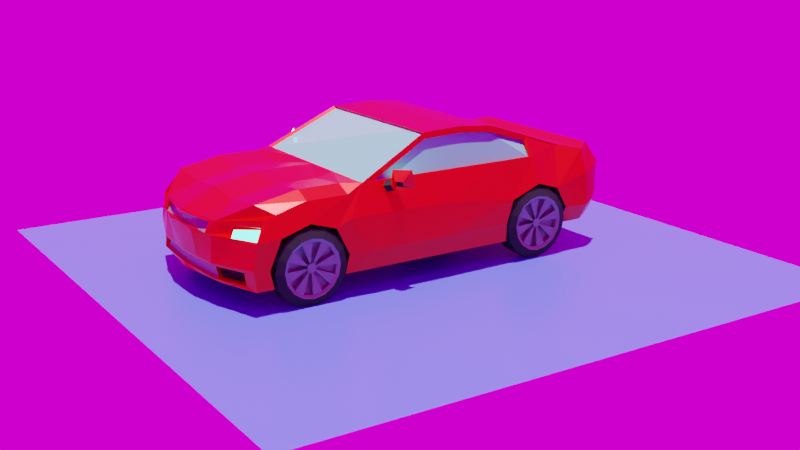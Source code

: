 # Source: lowpoly_car.blend  (saved by Blender 2.82.7; exported with 4.5.12 LTS)
import bpy
from mathutils import Matrix  # noqa: F401  (used for matrix-valued properties, if any)

bpy.ops.wm.read_factory_settings(use_empty=True)
scene = bpy.context.scene
scene.name = 'Scene'

# ---- collections
col_collection = bpy.data.collections.new('Collection'); scene.collection.children.link(col_collection)

# ---- images (referenced by path relative to the original .blend; pixels are not part of the script)
import os
ASSET_DIR = os.environ.get("B2B_ASSET_DIR", "")  # directory of the original .blend (textures are referenced by path, not embedded)
HERE = os.path.dirname(os.path.abspath(__file__))  # packed textures are extracted next to this script under _unpacked/

def load_image(name, relpath, width, height, colorspace="sRGB"):
    """Load a texture the original file referenced (path relative to the .blend, or extracted next to this script)."""
    p = next((c for c in (os.path.join(HERE, relpath), os.path.join(ASSET_DIR, relpath)) if relpath and os.path.exists(c)), "")
    if p:
        img = bpy.data.images.load(p, check_existing=True)
        img.name = name
    else:  # same state as the original file: an image datablock whose file is absent (Cycles renders it pink)
        img = bpy.data.images.new(name, width, height)
        img.source = "FILE"
        img.filepath = "//" + (relpath or name)
    img.colorspace_settings.name = colorspace
    return img
img_derelict_overpass_4k_hdr = load_image('derelict_overpass_4k.hdr', 'derelict_overpass_4k.hdr', 1024, 1024, 'Linear Rec.709')

# ---- materials (node trees are filled in below, after node groups)
mat_material = bpy.data.materials.new('Material')
mat_material.alpha_threshold = 0.0
mat_material.use_transparent_shadow = False
mat_material.line_color = (0.0, 0.0, 0.0, 1.0)
mat_material_002 = bpy.data.materials.new('Material.002')
mat_material_002.use_transparent_shadow = False
mat_material_003 = bpy.data.materials.new('Material.003')
mat_material_003.use_transparent_shadow = False
mat_material_004 = bpy.data.materials.new('Material.004')
mat_material_004.use_transparent_shadow = False
mat_material_005 = bpy.data.materials.new('Material.005')
mat_material_005.use_backface_culling = True
mat_material_005.use_transparent_shadow = False
mat_material_006 = bpy.data.materials.new('Material.006')
mat_material_006.use_transparent_shadow = False
mat_material_001 = bpy.data.materials.new('Material.001')
mat_material_001.use_transparent_shadow = False

# ---- material node trees
mat_material.use_nodes = True; mat_material.node_tree.nodes.clear()
_N = mat_material.node_tree.nodes; _L = mat_material.node_tree.links
n0 = _N.new('ShaderNodeOutputMaterial'); n0.name = 'Material Output'; n0.location = (300, 300)
n1 = _N.new('ShaderNodeBsdfPrincipled'); n1.name = 'Principled BSDF'; n1.location = (10, 300)
n1.distribution = 'GGX'
n1.subsurface_method = 'BURLEY'
n1.inputs[0].default_value = (0.8, 0.0003544, 0.0, 1.0)
n1.inputs[1].default_value = 0.4037
n1.inputs[2].default_value = 0.3083
n1.inputs[3].default_value = 1.45
n1.inputs[13].default_value = 0.4862
n1.inputs[14].default_value = (0.9551, 0.7758, 0.7757, 1.0)
n1.inputs[27].default_value = (0.0, 0.0, 0.0, 1.0)
n1.inputs[28].default_value = 1.0
_L.new(n1.outputs[0], n0.inputs[0])
n0.is_active_output = True
mat_material_002.use_nodes = True; mat_material_002.node_tree.nodes.clear()
_N = mat_material_002.node_tree.nodes; _L = mat_material_002.node_tree.links
n0 = _N.new('ShaderNodeOutputMaterial'); n0.name = 'Material Output'; n0.location = (300, 300)
n1 = _N.new('ShaderNodeEmission'); n1.name = 'Emission'; n1.location = (10, 300)
n1.inputs[0].default_value = (0.1184, 1.0, 0.7122, 1.0)
n1.inputs[1].default_value = 5.0
_L.new(n1.outputs[0], n0.inputs[0])
n0.is_active_output = True
mat_material_003.use_nodes = True; mat_material_003.node_tree.nodes.clear()
_N = mat_material_003.node_tree.nodes; _L = mat_material_003.node_tree.links
n0 = _N.new('ShaderNodeOutputMaterial'); n0.name = 'Material Output'; n0.location = (300, 300)
n1 = _N.new('ShaderNodeBsdfPrincipled'); n1.name = 'Principled BSDF'; n1.location = (10, 300)
n1.distribution = 'GGX'
n1.subsurface_method = 'BURLEY'
n1.inputs[0].default_value = (0.02047, 0.01689, 0.02079, 1.0)
n1.inputs[2].default_value = 0.7
n1.inputs[3].default_value = 1.45
n1.inputs[13].default_value = 0.1422
n1.inputs[27].default_value = (0.0, 0.0, 0.0, 1.0)
n1.inputs[28].default_value = 1.0
_L.new(n1.outputs[0], n0.inputs[0])
n0.is_active_output = True
mat_material_004.use_nodes = True; mat_material_004.node_tree.nodes.clear()
_N = mat_material_004.node_tree.nodes; _L = mat_material_004.node_tree.links
n0 = _N.new('ShaderNodeOutputMaterial'); n0.name = 'Material Output'; n0.location = (300, 300)
n1 = _N.new('ShaderNodeBsdfPrincipled'); n1.name = 'Principled BSDF'; n1.location = (10, 300)
n1.distribution = 'GGX'
n1.subsurface_method = 'BURLEY'
n1.inputs[0].default_value = (0.1878, 0.1878, 0.1878, 1.0)
n1.inputs[1].default_value = 0.2018
n1.inputs[2].default_value = 0.25
n1.inputs[3].default_value = 1.45
n1.inputs[27].default_value = (0.0, 0.0, 0.0, 1.0)
n1.inputs[28].default_value = 1.0
_L.new(n1.outputs[0], n0.inputs[0])
n0.is_active_output = True
mat_material_005.use_nodes = True; mat_material_005.node_tree.nodes.clear()
_N = mat_material_005.node_tree.nodes; _L = mat_material_005.node_tree.links
n0 = _N.new('ShaderNodeOutputMaterial'); n0.name = 'Material Output'; n0.location = (300, 300)
n1 = _N.new('ShaderNodeBsdfPrincipled'); n1.name = 'Principled BSDF'; n1.location = (10, 300)
n1.distribution = 'GGX'
n1.subsurface_method = 'BURLEY'
n1.inputs[0].default_value = (0.2858, 0.7545, 0.8, 1.0)
n1.inputs[3].default_value = 1.45
n1.inputs[4].default_value = 0.5872
n1.inputs[27].default_value = (0.0, 0.0, 0.0, 1.0)
n1.inputs[28].default_value = 1.0
_L.new(n1.outputs[0], n0.inputs[0])
n0.is_active_output = True
mat_material_006.use_nodes = True; mat_material_006.node_tree.nodes.clear()
_N = mat_material_006.node_tree.nodes; _L = mat_material_006.node_tree.links
n0 = _N.new('ShaderNodeOutputMaterial'); n0.name = 'Material Output'; n0.location = (300, 300)
n1 = _N.new('ShaderNodeBsdfPrincipled'); n1.name = 'Principled BSDF'; n1.location = (10, 300)
n1.distribution = 'GGX'
n1.subsurface_method = 'BURLEY'
n1.inputs[0].default_value = (0.2641, 0.2641, 0.2641, 1.0)
n1.inputs[3].default_value = 1.45
n1.inputs[27].default_value = (0.0, 0.0, 0.0, 1.0)
n1.inputs[28].default_value = 1.0
_L.new(n1.outputs[0], n0.inputs[0])
n0.is_active_output = True
mat_material_001.use_nodes = True; mat_material_001.node_tree.nodes.clear()
_N = mat_material_001.node_tree.nodes; _L = mat_material_001.node_tree.links
n0 = _N.new('ShaderNodeOutputMaterial'); n0.name = 'Material Output'; n0.location = (300, 300)
n1 = _N.new('ShaderNodeBsdfPrincipled'); n1.name = 'Principled BSDF'; n1.location = (10, 300)
n1.distribution = 'GGX'
n1.subsurface_method = 'BURLEY'
n1.inputs[0].default_value = (0.09486, 0.117, 0.8, 1.0)
n1.inputs[2].default_value = 0.289
n1.inputs[3].default_value = 1.45
n1.inputs[13].default_value = 0.2431
n1.inputs[27].default_value = (0.0, 0.0, 0.0, 1.0)
n1.inputs[28].default_value = 1.0
_L.new(n1.outputs[0], n0.inputs[0])
n0.is_active_output = True

# ---- world
world_world = bpy.data.worlds.new('World'); scene.world = world_world
world_world.use_nodes = True; world_world.node_tree.nodes.clear()
_N = world_world.node_tree.nodes; _L = world_world.node_tree.links
n0 = _N.new('ShaderNodeOutputWorld'); n0.name = 'World Output'; n0.location = (300, 300)
n1 = _N.new('ShaderNodeBackground'); n1.name = 'Background'; n1.location = (10, 300)
n2 = _N.new('ShaderNodeTexEnvironment'); n2.name = 'Environment Texture'; n2.location = (-280, 275)
n2.image = img_derelict_overpass_4k_hdr
_L.new(n1.outputs[0], n0.inputs[0])
_L.new(n2.outputs[0], n1.inputs[0])
n0.is_active_output = True
world_world.color = (0.05088, 0.05088, 0.05088)
world_world.use_sun_shadow = False
world_world.sun_shadow_jitter_overblur = 0.0

# ---- cameras
cam_camera = bpy.data.cameras.new('Camera')
cam_camera.clip_end = 100.0
cam_camera.ortho_scale = 7.314

# ---- lights
light_sun = bpy.data.lights.new('Sun', 'SUN')
light_sun.transmission_factor = 0.0
light_sun.energy = 7.0
light_sun.shadow_soft_size = 0.125

# ---- meshes
me_cube = bpy.data.meshes.new('Cube')
me_cube.from_pydata([(0.8449, 0.9765, 0.3923), (0.8449, 1.034, -0.4251), (0.8449, 0.7971, 0.3923), (0.8449, 0.7629, -0.4251), (0.0, 1.034, -0.4251), (0.0, 0.7971, 0.3923), (0.0, 0.7629, -0.4251), (0.0, 0.9765, 0.3923), (0.8449, -0.8437, -0.4251), (0.0, -0.8437, -0.4251), (0.8449, -1.231, -0.4251), (0.0, -1.231, -0.4251), (0.8449, -1.626, 0.4523), (0.8449, -1.597, -0.3682), (0.0, -1.597, -0.3682), (0.0, -1.626, 0.4523), (0.8449, -1.892, 0.3923), (0.8449, -1.892, -0.3682), (0.0, -1.892, -0.3682), (0.0, -1.892, 0.3923), (0.8449, -2.038, 0.4335), (0.8449, -2.038, -0.327), (0.0, -2.038, -0.327), (0.0, -2.038, 0.4335), (0.8449, -2.167, 0.213), (0.8449, -2.167, -0.1065), (0.0, -2.167, -0.1065), (0.0, -2.167, 0.213), (0.8449, 1.402, 0.3923), (0.8449, 1.402, -0.4251), (0.0, 1.402, 0.3923), (0.0, 1.402, -0.4251), (0.8449, 1.846, 0.3088), (0.8449, 1.783, -0.4251), (0.0, 1.846, 0.3088), (0.0, 1.783, -0.4251), (0.5668, 2.099, 0.1189), (0.6333, 2.109, -0.4251), (0.0, 2.179, 0.1341), (0.0, 2.191, -0.4251), (0.7507, 0.04928, 0.7625), (0.0, 0.04928, 0.7625), (0.0, -0.7578, 0.7434), (0.7507, -0.7578, 0.7434), (0.8449, -1.231, 0.5876), (0.0, -1.231, 0.5876), (0.8449, -1.626, 0.4476), (0.0, -1.626, 0.4476), (0.8449, 1.135, 0.03654), (0.8449, -0.9076, 0.005839), (0.8449, -1.231, 0.1306), (0.8449, -1.478, 0.05315), (0.8449, -2.145, 0.1901), (0.0, -2.145, 0.1901), (0.8449, 1.402, 0.1209), (0.8449, 1.696, 0.03117), (0.5441, 2.151, 0.009815), (0.0, 2.215, -0.00715), (0.8449, 1.003, -0.2307), (0.8449, -0.825, -0.2307), (0.8449, -1.231, -0.2307), (0.8449, -1.607, -0.173), (0.8449, -2.145, -0.03816), (0.0, -2.145, -0.03816), (0.8449, 1.402, -0.2307), (0.8449, 1.82, -0.2519), (0.5353, 2.15, -0.2599), (0.0, 2.191, -0.2599), (1.072, 1.003, -0.2307), (1.044, 1.034, -0.4251), (1.093, 0.7629, -0.2307), (1.044, 0.7629, -0.4251), (0.9988, 0.9767, 0.3161), (0.9496, 0.6621, 0.3941), (1.074, -0.825, -0.2307), (1.044, -0.8437, -0.4251), (0.8439, -1.198, 0.5362), (0.9478, -1.199, 0.3937), (0.9471, -0.7943, 0.3934), (0.8681, -0.7519, 0.6831), (1.072, -1.607, -0.173), (0.9682, -1.597, -0.3682), (0.8343, -1.626, 0.4523), (1.072, -1.892, -0.1882), (0.9682, -1.892, -0.3682), (0.895, -2.038, -0.327), (0.949, -1.892, 0.3923), (1.005, -2.038, -0.147), (0.895, -2.167, -0.1065), (0.8449, -2.038, 0.4335), (0.9104, -2.145, -0.03816), (0.9077, -2.167, 0.213), (0.9988, 1.402, 0.3161), (0.9988, 1.71, 0.2326), (1.072, 1.82, -0.2519), (1.072, 1.783, -0.4251), (0.9828, 1.851, 0.1311), (1.072, 1.978, -0.2289), (1.072, 1.953, -0.4251), (0.8657, 0.04086, 0.7015), (0.8316, -1.626, 0.4476), (1.072, 1.135, 0.03654), (1.072, 0.9756, 0.1084), (1.072, -0.9076, 0.005839), (1.072, -1.231, 0.1306), (1.072, -1.478, 0.05315), (1.047, -1.892, 0.1517), (0.9762, -2.038, 0.1929), (0.9104, -2.145, 0.1901), (1.072, 1.402, 0.1209), (1.072, 1.696, 0.03117), (1.06, 1.929, 0.03065), (0.5287, 2.131, -0.00715), (1.072, 1.945, 0.01501), (0.9988, 1.831, 0.2021), (0.5539, 2.102, 0.1341), (0.6825, 2.016, -0.0398), (0.9696, 1.814, -0.01896), (0.9663, 1.737, 0.08856), (0.7051, 1.985, 0.06927), (0.4097, 0.7629, -0.4251), (0.4097, 0.9765, 0.3475), (0.4097, 1.034, -0.4251), (0.4097, 0.7971, 0.3923), (0.4097, -0.8437, -0.4251), (0.4097, -1.231, -0.4251), (0.4097, -1.597, -0.3682), (0.4097, -1.626, 0.4523), (0.4097, -1.892, -0.3682), (0.4097, -1.892, 0.3923), (0.4097, -2.038, -0.327), (0.4097, -2.038, 0.4335), (0.4097, -2.167, -0.1065), (0.4097, -2.167, 0.213), (0.4097, 1.402, 0.3475), (0.4097, 1.402, -0.4251), (0.4097, 1.846, 0.2639), (0.4097, 1.783, -0.4251), (0.2686, 2.135, 0.1341), (0.3071, 2.153, -0.4251), (0.3641, 0.04928, 0.7625), (0.3641, -0.7578, 0.7434), (0.4097, -1.231, 0.5876), (0.4097, -1.626, 0.4476), (0.2564, 2.21, -0.00715), (0.4097, -2.145, 0.1901), (0.4097, -2.145, -0.03816), (0.2596, 2.17, -0.2599), (0.2675, 2.161, 0.1151), (0.4763, 2.122, 0.1151), (0.4579, 2.162, 0.01177), (0.0, 2.198, 0.1151), (0.0, 2.216, 0.01177), (0.2585, 2.206, 0.01177), (0.2648, 2.151, 0.1076), (0.4736, 2.075, 0.1076), (0.4552, 2.152, 0.004242), (0.0, 2.189, 0.1076), (0.0, 2.169, 0.004242), (0.2558, 2.159, 0.004242), (0.5235, 2.139, -0.2878), (0.9337, 2.008, -0.2678), (0.5983, 2.139, -0.3945), (0.3491, 2.159, -0.3945), (0.0, 2.18, -0.3945), (0.0, 2.18, -0.2878), (0.3128, 2.159, -0.2878), (0.9337, 1.988, -0.3945), (0.5187, 2.099, -0.2883), (0.929, 1.968, -0.2683), (0.5935, 2.099, -0.395), (0.3443, 2.119, -0.395), (0.0, 2.14, -0.395), (0.0, 2.14, -0.2883), (0.308, 2.119, -0.2883), (0.929, 1.949, -0.395), (0.5027, 2.057, -0.2899), (0.913, 1.926, -0.2699), (0.5775, 2.057, -0.3966), (0.913, 1.906, -0.3966), (0.4097, 0.787, 0.3719), (0.0, 0.787, 0.3719), (0.3641, 0.03919, 0.7421), (0.0, 0.03919, 0.7421), (0.7168, 0.03919, 0.7421), (0.811, 0.787, 0.3719), (0.8233, 0.03919, 0.7421), (0.9238, 0.787, 0.3719), (0.8449, -0.09331, -0.4251), (0.0, -0.09331, -0.4251), (0.0, -0.3887, 0.7787), (0.7507, -0.3887, 0.7787), (1.044, -0.09331, -0.4251), (0.9492, -0.06651, 0.394), (0.8657, -0.3878, 0.7174), (1.072, -0.128, 0.09845), (1.093, -0.08317, -0.2307), (0.3641, -0.3887, 0.7787), (0.4097, -0.09331, -0.4251), (0.8316, -1.231, 0.5876), (0.9577, -1.231, 0.3923), (0.9577, -0.06651, 0.3923), (0.9577, -0.7943, 0.3923), (0.8572, -0.3887, 0.7787), (0.8572, -0.7578, 0.7434), (0.8572, 0.04928, 0.7625), (0.9577, 0.7971, 0.3923), (0.9206, -0.7934, 0.385), (0.8416, -0.751, 0.6747), (0.9228, -0.0656, 0.3855), (0.8393, -0.3869, 0.7089), (0.8175, -1.197, 0.5278), (0.9213, -1.198, 0.3852), (0.8392, 0.04177, 0.693), (0.9232, 0.663, 0.3856), (1.066, 1.771, -0.2951), (1.066, 1.743, -0.1535), (1.066, 1.663, -0.03342), (1.066, 1.543, 0.04679), (1.066, 1.401, 0.07495), (1.066, 1.26, 0.04679), (1.066, 1.14, -0.03342), (1.066, 1.059, -0.1535), (1.066, 1.031, -0.2951), (1.066, 1.059, -0.4366), (1.066, 1.14, -0.5567), (1.066, 1.26, -0.6369), (1.066, 1.401, -0.6651), (1.066, 1.543, -0.6369), (1.066, 1.663, -0.5567), (1.066, 1.743, -0.4366), (0.8615, 1.771, -0.2951), (0.8615, 1.743, -0.1535), (0.8615, 1.663, -0.03342), (0.8615, 1.543, 0.04679), (0.8615, 1.401, 0.07495), (0.8615, 1.26, 0.04679), (0.8615, 1.14, -0.03342), (0.8615, 1.059, -0.1535), (0.8615, 1.031, -0.2951), (0.8615, 1.059, -0.4366), (0.8615, 1.14, -0.5567), (0.8615, 1.26, -0.6369), (0.8615, 1.401, -0.6651), (0.8615, 1.543, -0.6369), (0.8615, 1.663, -0.5567), (0.8615, 1.743, -0.4366), (1.098, 1.687, -0.2951), (1.098, 1.665, -0.1856), (1.098, 1.603, -0.09288), (1.098, 1.511, -0.0309), (1.098, 1.401, -0.009133), (1.098, 1.292, -0.0309), (1.098, 1.199, -0.09288), (1.098, 1.137, -0.1856), (1.098, 1.115, -0.2951), (1.098, 1.137, -0.4045), (1.098, 1.199, -0.4972), (1.098, 1.292, -0.5592), (1.098, 1.401, -0.581), (1.098, 1.511, -0.5592), (1.098, 1.603, -0.4972), (1.098, 1.665, -0.4045), (0.8295, 1.687, -0.2951), (0.8295, 1.665, -0.1856), (0.8295, 1.603, -0.09288), (0.8295, 1.511, -0.0309), (0.8295, 1.401, -0.009133), (0.8295, 1.292, -0.0309), (0.8295, 1.199, -0.09288), (0.8295, 1.137, -0.1856), (0.8295, 1.115, -0.2951), (0.8295, 1.137, -0.4045), (0.8295, 1.199, -0.4972), (0.8295, 1.292, -0.5592), (0.8295, 1.401, -0.581), (0.8295, 1.511, -0.5592), (0.8295, 1.603, -0.4972), (0.8295, 1.665, -0.4045), (1.082, 1.654, -0.2951), (1.082, 1.635, -0.1983), (1.082, 1.58, -0.1162), (1.082, 1.498, -0.06136), (1.082, 1.401, -0.0421), (1.082, 1.304, -0.06136), (1.082, 1.222, -0.1162), (1.082, 1.168, -0.1983), (1.082, 1.148, -0.2951), (1.082, 1.168, -0.3918), (1.082, 1.222, -0.4739), (1.082, 1.304, -0.5287), (1.082, 1.401, -0.548), (1.082, 1.498, -0.5287), (1.082, 1.58, -0.4739), (1.082, 1.635, -0.3918), (0.845, 1.654, -0.2951), (0.845, 1.635, -0.1983), (0.845, 1.58, -0.1162), (0.845, 1.498, -0.06136), (0.845, 1.401, -0.0421), (0.845, 1.304, -0.06136), (0.845, 1.222, -0.1162), (0.845, 1.168, -0.1983), (0.845, 1.148, -0.2951), (0.845, 1.168, -0.3918), (0.845, 1.222, -0.4739), (0.845, 1.304, -0.5287), (0.845, 1.401, -0.548), (0.845, 1.498, -0.5287), (0.845, 1.58, -0.4739), (0.845, 1.635, -0.3918), (1.035, 1.654, -0.2951), (1.035, 1.635, -0.1983), (1.035, 1.58, -0.1162), (1.035, 1.498, -0.06136), (1.035, 1.401, -0.0421), (1.035, 1.304, -0.06136), (1.035, 1.222, -0.1162), (1.035, 1.168, -0.1983), (1.035, 1.148, -0.2951), (1.035, 1.168, -0.3918), (1.035, 1.222, -0.4739), (1.035, 1.304, -0.5287), (1.035, 1.401, -0.548), (1.035, 1.498, -0.5287), (1.035, 1.58, -0.4739), (1.035, 1.635, -0.3918), (0.9216, 1.654, -0.2951), (0.9216, 1.635, -0.1983), (0.9216, 1.58, -0.1162), (0.9216, 1.498, -0.06136), (0.9216, 1.401, -0.0421), (0.9216, 1.304, -0.06136), (0.9216, 1.222, -0.1162), (0.9216, 1.168, -0.1983), (0.9216, 1.148, -0.2951), (0.9216, 1.168, -0.3918), (0.9216, 1.222, -0.4739), (0.9216, 1.304, -0.5287), (0.9216, 1.401, -0.548), (0.9216, 1.498, -0.5287), (0.9216, 1.58, -0.4739), (0.9216, 1.635, -0.3918), (1.0, 1.448, -0.2951), (1.0, 1.445, -0.277), (1.0, 1.435, -0.2618), (1.0, 1.419, -0.2516), (1.0, 1.401, -0.248), (1.0, 1.383, -0.2516), (1.0, 1.368, -0.2618), (1.0, 1.358, -0.277), (1.0, 1.354, -0.2951), (1.0, 1.358, -0.3131), (1.0, 1.368, -0.3283), (1.0, 1.383, -0.3385), (1.0, 1.401, -0.3421), (1.0, 1.419, -0.3385), (1.0, 1.435, -0.3283), (1.0, 1.445, -0.3131), (0.9848, 1.448, -0.2951), (0.9848, 1.445, -0.277), (0.9848, 1.435, -0.2618), (0.9848, 1.419, -0.2516), (0.9848, 1.401, -0.248), (0.9848, 1.383, -0.2516), (0.9848, 1.368, -0.2618), (0.9848, 1.358, -0.277), (0.9848, 1.354, -0.2951), (0.9848, 1.358, -0.3131), (0.9848, 1.368, -0.3283), (0.9848, 1.383, -0.3385), (0.9848, 1.401, -0.3421), (0.9848, 1.419, -0.3385), (0.9848, 1.435, -0.3283), (0.9848, 1.445, -0.3131), (1.07, 1.448, -0.2951), (1.07, 1.445, -0.277), (1.07, 1.435, -0.2618), (1.07, 1.419, -0.2516), (1.07, 1.401, -0.248), (1.07, 1.383, -0.2516), (1.07, 1.368, -0.2618), (1.07, 1.358, -0.277), (1.07, 1.354, -0.2951), (1.07, 1.358, -0.3131), (1.07, 1.368, -0.3283), (1.07, 1.383, -0.3385), (1.07, 1.401, -0.3421), (1.07, 1.419, -0.3385), (1.07, 1.435, -0.3283), (1.07, 1.445, -0.3131), (1.054, 1.448, -0.2951), (1.054, 1.445, -0.277), (1.054, 1.435, -0.2618), (1.054, 1.419, -0.2516), (1.054, 1.401, -0.248), (1.054, 1.383, -0.2516), (1.054, 1.368, -0.2618), (1.054, 1.358, -0.277), (1.054, 1.354, -0.2951), (1.054, 1.358, -0.3131), (1.054, 1.368, -0.3283), (1.054, 1.383, -0.3385), (1.054, 1.401, -0.3421), (1.054, 1.419, -0.3385), (1.054, 1.435, -0.3283), (1.054, 1.445, -0.3131), (1.083, 1.579, -0.1152), (1.083, 1.636, -0.1992), (1.083, 1.4, -0.04188), (1.083, 1.499, -0.06158), (1.083, 1.221, -0.1168), (1.083, 1.305, -0.06072), (1.083, 1.148, -0.2962), (1.083, 1.168, -0.1971), (1.083, 1.223, -0.4749), (1.083, 1.167, -0.3909), (1.083, 1.402, -0.5482), (1.083, 1.303, -0.5285), (1.083, 1.581, -0.4733), (1.083, 1.497, -0.5294), (1.083, 1.654, -0.2939), (1.083, 1.635, -0.393), (1.005, 1.499, -0.06158), (1.005, 1.579, -0.1152), (1.005, 1.635, -0.393), (1.005, 1.636, -0.1992), (1.005, 1.654, -0.2939), (1.005, 1.581, -0.4733), (1.005, 1.497, -0.5294), (1.005, 1.402, -0.5482), (1.005, 1.303, -0.5285), (1.005, 1.4, -0.04188), (1.005, 1.221, -0.1168), (1.005, 1.305, -0.06072), (1.005, 1.148, -0.2962), (1.005, 1.168, -0.1971), (1.005, 1.223, -0.4749), (1.005, 1.167, -0.3909), (1.059, 1.43, -0.2704), (1.059, 1.435, -0.2781), (1.059, 1.404, -0.2574), (1.059, 1.413, -0.2592), (1.059, 1.377, -0.2665), (1.059, 1.384, -0.2614), (1.059, 1.364, -0.2922), (1.059, 1.365, -0.2832), (1.059, 1.373, -0.3197), (1.059, 1.368, -0.312), (1.059, 1.398, -0.3327), (1.059, 1.389, -0.3309), (1.059, 1.426, -0.3236), (1.059, 1.418, -0.3287), (1.059, 1.439, -0.2979), (1.059, 1.437, -0.3069), (1.052, 1.413, -0.2592), (1.052, 1.43, -0.2704), (1.052, 1.437, -0.3069), (1.052, 1.435, -0.2781), (1.052, 1.439, -0.2979), (1.052, 1.426, -0.3236), (1.052, 1.418, -0.3287), (1.052, 1.398, -0.3327), (1.052, 1.389, -0.3309), (1.052, 1.404, -0.2574), (1.052, 1.377, -0.2665), (1.052, 1.384, -0.2614), (1.052, 1.364, -0.2922), (1.052, 1.365, -0.2832), (1.052, 1.373, -0.3197), (1.052, 1.368, -0.312), (1.066, -0.8484, -0.2798), (1.066, -0.8766, -0.1382), (1.066, -0.9568, -0.01819), (1.066, -1.077, 0.06202), (1.066, -1.218, 0.09018), (1.066, -1.36, 0.06202), (1.066, -1.48, -0.01819), (1.066, -1.56, -0.1382), (1.066, -1.588, -0.2798), (1.066, -1.56, -0.4214), (1.066, -1.48, -0.5414), (1.066, -1.36, -0.6217), (1.066, -1.218, -0.6498), (1.066, -1.077, -0.6217), (1.066, -0.9568, -0.5414), (1.066, -0.8766, -0.4214), (0.8615, -0.8484, -0.2798), (0.8615, -0.8766, -0.1382), (0.8615, -0.9568, -0.01819), (0.8615, -1.077, 0.06202), (0.8615, -1.218, 0.09018), (0.8615, -1.36, 0.06202), (0.8615, -1.48, -0.01819), (0.8615, -1.56, -0.1382), (0.8615, -1.588, -0.2798), (0.8615, -1.56, -0.4214), (0.8615, -1.48, -0.5414), (0.8615, -1.36, -0.6217), (0.8615, -1.218, -0.6498), (0.8615, -1.077, -0.6217), (0.8615, -0.9568, -0.5414), (0.8615, -0.8766, -0.4214), (1.098, -0.9325, -0.2798), (1.098, -0.9542, -0.1704), (1.098, -1.016, -0.07764), (1.098, -1.109, -0.01566), (1.098, -1.218, 0.006101), (1.098, -1.328, -0.01566), (1.098, -1.421, -0.07764), (1.098, -1.483, -0.1704), (1.098, -1.504, -0.2798), (1.098, -1.483, -0.3892), (1.098, -1.421, -0.482), (1.098, -1.328, -0.544), (1.098, -1.218, -0.5657), (1.098, -1.109, -0.544), (1.098, -1.016, -0.482), (1.098, -0.9542, -0.3892), (0.8295, -0.9325, -0.2798), (0.8295, -0.9542, -0.1704), (0.8295, -1.016, -0.07764), (0.8295, -1.109, -0.01566), (0.8295, -1.218, 0.006101), (0.8295, -1.328, -0.01566), (0.8295, -1.421, -0.07764), (0.8295, -1.483, -0.1704), (0.8295, -1.504, -0.2798), (0.8295, -1.483, -0.3892), (0.8295, -1.421, -0.482), (0.8295, -1.328, -0.544), (0.8295, -1.218, -0.5657), (0.8295, -1.109, -0.544), (0.8295, -1.016, -0.482), (0.8295, -0.9542, -0.3892), (1.082, -0.9654, -0.2798), (1.082, -0.9847, -0.183), (1.082, -1.04, -0.101), (1.082, -1.122, -0.04612), (1.082, -1.218, -0.02687), (1.082, -1.315, -0.04612), (1.082, -1.397, -0.101), (1.082, -1.452, -0.183), (1.082, -1.471, -0.2798), (1.082, -1.452, -0.3766), (1.082, -1.397, -0.4587), (1.082, -1.315, -0.5135), (1.082, -1.218, -0.5328), (1.082, -1.122, -0.5135), (1.082, -1.04, -0.4587), (1.082, -0.9847, -0.3766), (0.845, -0.9654, -0.2798), (0.845, -0.9847, -0.183), (0.845, -1.04, -0.101), (0.845, -1.122, -0.04612), (0.845, -1.218, -0.02687), (0.845, -1.315, -0.04612), (0.845, -1.397, -0.101), (0.845, -1.452, -0.183), (0.845, -1.471, -0.2798), (0.845, -1.452, -0.3766), (0.845, -1.397, -0.4587), (0.845, -1.315, -0.5135), (0.845, -1.218, -0.5328), (0.845, -1.122, -0.5135), (0.845, -1.04, -0.4587), (0.845, -0.9847, -0.3766), (1.035, -0.9654, -0.2798), (1.035, -0.9847, -0.183), (1.035, -1.04, -0.101), (1.035, -1.122, -0.04612), (1.035, -1.218, -0.02687), (1.035, -1.315, -0.04612), (1.035, -1.397, -0.101), (1.035, -1.452, -0.183), (1.035, -1.471, -0.2798), (1.035, -1.452, -0.3766), (1.035, -1.397, -0.4587), (1.035, -1.315, -0.5135), (1.035, -1.218, -0.5328), (1.035, -1.122, -0.5135), (1.035, -1.04, -0.4587), (1.035, -0.9847, -0.3766), (0.9216, -0.9654, -0.2798), (0.9216, -0.9847, -0.183), (0.9216, -1.04, -0.101), (0.9216, -1.122, -0.04612), (0.9216, -1.218, -0.02687), (0.9216, -1.315, -0.04612), (0.9216, -1.397, -0.101), (0.9216, -1.452, -0.183), (0.9216, -1.471, -0.2798), (0.9216, -1.452, -0.3766), (0.9216, -1.397, -0.4587), (0.9216, -1.315, -0.5135), (0.9216, -1.218, -0.5328), (0.9216, -1.122, -0.5135), (0.9216, -1.04, -0.4587), (0.9216, -0.9847, -0.3766), (1.0, -1.171, -0.2798), (1.0, -1.175, -0.2618), (1.0, -1.185, -0.2466), (1.0, -1.2, -0.2364), (1.0, -1.218, -0.2328), (1.0, -1.236, -0.2364), (1.0, -1.252, -0.2466), (1.0, -1.262, -0.2618), (1.0, -1.265, -0.2798), (1.0, -1.262, -0.2978), (1.0, -1.252, -0.3131), (1.0, -1.236, -0.3233), (1.0, -1.218, -0.3269), (1.0, -1.2, -0.3233), (1.0, -1.185, -0.3131), (1.0, -1.175, -0.2978), (0.9848, -1.171, -0.2798), (0.9848, -1.175, -0.2618), (0.9848, -1.185, -0.2466), (0.9848, -1.2, -0.2364), (0.9848, -1.218, -0.2328), (0.9848, -1.236, -0.2364), (0.9848, -1.252, -0.2466), (0.9848, -1.262, -0.2618), (0.9848, -1.265, -0.2798), (0.9848, -1.262, -0.2978), (0.9848, -1.252, -0.3131), (0.9848, -1.236, -0.3233), (0.9848, -1.218, -0.3269), (0.9848, -1.2, -0.3233), (0.9848, -1.185, -0.3131), (0.9848, -1.175, -0.2978), (1.07, -1.171, -0.2798), (1.07, -1.175, -0.2618), (1.07, -1.185, -0.2466), (1.07, -1.2, -0.2364), (1.07, -1.218, -0.2328), (1.07, -1.236, -0.2364), (1.07, -1.252, -0.2466), (1.07, -1.262, -0.2618), (1.07, -1.265, -0.2798), (1.07, -1.262, -0.2978), (1.07, -1.252, -0.3131), (1.07, -1.236, -0.3233), (1.07, -1.218, -0.3269), (1.07, -1.2, -0.3233), (1.07, -1.185, -0.3131), (1.07, -1.175, -0.2978), (1.054, -1.171, -0.2798), (1.054, -1.175, -0.2618), (1.054, -1.185, -0.2466), (1.054, -1.2, -0.2364), (1.054, -1.218, -0.2328), (1.054, -1.236, -0.2364), (1.054, -1.252, -0.2466), (1.054, -1.262, -0.2618), (1.054, -1.265, -0.2798), (1.054, -1.262, -0.2978), (1.054, -1.252, -0.3131), (1.054, -1.236, -0.3233), (1.054, -1.218, -0.3269), (1.054, -1.2, -0.3233), (1.054, -1.185, -0.3131), (1.054, -1.175, -0.2978), (1.083, -1.04, -0.1), (1.083, -0.9841, -0.184), (1.083, -1.22, -0.02665), (1.083, -1.12, -0.04635), (1.083, -1.398, -0.1016), (1.083, -1.314, -0.04549), (1.083, -1.472, -0.2809), (1.083, -1.452, -0.1819), (1.083, -1.397, -0.4596), (1.083, -1.453, -0.3757), (1.083, -1.217, -0.533), (1.083, -1.316, -0.5133), (1.083, -1.039, -0.458), (1.083, -1.123, -0.5141), (1.083, -0.9652, -0.2787), (1.083, -0.9849, -0.3777), (1.005, -1.12, -0.04635), (1.005, -1.04, -0.1), (1.005, -0.9849, -0.3777), (1.005, -0.9841, -0.184), (1.005, -0.9652, -0.2787), (1.005, -1.039, -0.458), (1.005, -1.123, -0.5141), (1.005, -1.217, -0.533), (1.005, -1.316, -0.5133), (1.005, -1.22, -0.02665), (1.005, -1.398, -0.1016), (1.005, -1.314, -0.04549), (1.005, -1.472, -0.2809), (1.005, -1.452, -0.1819), (1.005, -1.397, -0.4596), (1.005, -1.453, -0.3757), (1.059, -1.19, -0.2552), (1.059, -1.185, -0.2628), (1.059, -1.216, -0.2422), (1.059, -1.207, -0.244), (1.059, -1.243, -0.2512), (1.059, -1.235, -0.2461), (1.059, -1.256, -0.277), (1.059, -1.254, -0.268), (1.059, -1.247, -0.3044), (1.059, -1.252, -0.2968), (1.059, -1.221, -0.3174), (1.059, -1.23, -0.3157), (1.059, -1.194, -0.3084), (1.059, -1.201, -0.3135), (1.059, -1.181, -0.2826), (1.059, -1.183, -0.2916), (1.052, -1.207, -0.244), (1.052, -1.19, -0.2552), (1.052, -1.183, -0.2916), (1.052, -1.185, -0.2628), (1.052, -1.181, -0.2826), (1.052, -1.194, -0.3084), (1.052, -1.201, -0.3135), (1.052, -1.221, -0.3174), (1.052, -1.23, -0.3157), (1.052, -1.216, -0.2422), (1.052, -1.243, -0.2512), (1.052, -1.235, -0.2461), (1.052, -1.256, -0.277), (1.052, -1.254, -0.268), (1.052, -1.247, -0.3044), (1.052, -1.252, -0.2968), (0.9946, 0.5361, 0.3122), (0.9573, 0.5488, 0.3833), (0.964, 0.59, 0.3341), (0.9892, 0.5622, 0.2796), (1.052, 0.4913, 0.3217), (1.02, 0.5004, 0.3955), (1.057, 0.5428, 0.3583), (1.078, 0.5179, 0.3007), (1.123, 0.5406, 0.4037), (1.13, 0.5263, 0.3665), (1.015, 0.4365, 0.3115), (1.015, 0.5005, 0.489), (1.193, 0.5011, 0.4077), (1.184, 0.4888, 0.3672), (1.159, 0.3354, 0.3225), (1.17, 0.3833, 0.5012)], [], [(122, 1, 3, 120), (66, 112, 113, 97), (121, 0, 28, 134), (198, 188, 8, 124), (121, 7, 5, 123), (41, 140, 182, 183), (25, 21, 85, 88), (50, 49, 103, 104), (55, 65, 94, 110), (1, 58, 68, 69), (124, 8, 10, 125), (127, 15, 19, 129), (51, 50, 104, 105), (125, 10, 13, 126), (128, 17, 21, 130), (24, 52, 108, 91), (126, 13, 17, 128), (130, 21, 25, 132), (129, 19, 23, 131), (98, 37, 162, 167), (145, 133, 27, 53), (131, 23, 27, 133), (43, 44, 199, 204), (134, 28, 32, 136), (58, 1, 29, 64), (122, 4, 31, 135), (136, 32, 115, 138), (135, 31, 35, 137), (64, 29, 33, 65), (112, 144, 153, 150), (137, 35, 39, 139), (59, 8, 75, 74), (141, 42, 45, 142), (197, 190, 42, 141), (142, 45, 47, 143), (20, 24, 91, 89), (127, 12, 46, 143), (52, 62, 90, 108), (147, 144, 112, 66), (13, 61, 80, 81), (17, 13, 81, 84), (12, 16, 86, 82), (146, 145, 53, 63), (191, 43, 204, 203), (115, 32, 93, 114), (60, 50, 51, 61), (59, 49, 50, 60), (48, 54, 109, 101), (61, 51, 105, 80), (21, 17, 84, 85), (54, 55, 110, 109), (8, 59, 60, 10), (10, 60, 61, 13), (49, 59, 74, 103), (65, 33, 95, 94), (132, 146, 63, 26), (3, 1, 69, 71), (37, 139, 163, 162), (33, 37, 98, 95), (54, 64, 65, 55), (48, 58, 64, 54), (101, 72, 206, 102), (195, 201, 202, 103), (82, 200, 199, 100), (194, 79, 208, 210), (103, 202, 200, 104), (104, 200, 82, 105), (105, 82, 86, 106), (106, 86, 89, 107), (107, 89, 91, 108), (94, 95, 98, 97), (73, 99, 213, 214), (93, 110, 113, 114), (92, 109, 110, 93), (72, 101, 109, 92), (87, 107, 108, 90), (83, 106, 107, 87), (80, 105, 106, 83), (196, 195, 103, 74), (68, 101, 102, 70), (69, 68, 70, 71), (192, 196, 74, 75), (81, 80, 83, 84), (84, 83, 87, 85), (85, 87, 90, 88), (110, 94, 97, 113), (32, 28, 92, 93), (44, 46, 100, 199), (188, 3, 71, 192), (0, 2, 206, 72), (28, 0, 72, 92), (46, 12, 82, 100), (56, 36, 119, 116), (58, 48, 101, 68), (16, 20, 89, 86), (123, 5, 181, 180), (62, 25, 88, 90), (56, 111, 113, 112), (96, 36, 115, 114), (36, 56, 112, 115), (111, 96, 114, 113), (116, 119, 118, 117), (111, 56, 116, 117), (96, 111, 117, 118), (36, 96, 118, 119), (97, 98, 167, 161), (25, 62, 146, 132), (62, 52, 145, 146), (67, 57, 144, 147), (15, 127, 143, 47), (44, 142, 143, 46), (191, 197, 141, 43), (43, 141, 142, 44), (33, 137, 139, 37), (138, 115, 149, 148), (29, 135, 137, 33), (34, 136, 138, 38), (1, 122, 135, 29), (30, 134, 136, 34), (20, 131, 133, 24), (52, 24, 133, 145), (16, 129, 131, 20), (22, 130, 132, 26), (14, 126, 128, 18), (18, 128, 130, 22), (11, 125, 126, 14), (12, 127, 129, 16), (9, 124, 125, 11), (2, 123, 180, 185), (0, 121, 123, 2), (189, 198, 124, 9), (7, 121, 134, 30), (4, 122, 120, 6), (153, 152, 158, 159), (148, 149, 155, 154), (144, 57, 152, 153), (38, 138, 148, 151), (115, 112, 150, 149), (159, 154, 155, 156), (158, 157, 154, 159), (150, 153, 159, 156), (149, 150, 156, 155), (151, 148, 154, 157), (162, 163, 171, 170), (160, 161, 169, 168), (163, 164, 172, 171), (139, 39, 164, 163), (66, 97, 161, 160), (147, 66, 160, 166), (67, 147, 166, 165), (175, 170, 178, 179), (171, 174, 168, 170), (172, 173, 174, 171), (167, 162, 170, 175), (165, 166, 174, 173), (161, 167, 175, 169), (166, 160, 168, 174), (178, 176, 177, 179), (170, 168, 176, 178), (169, 175, 179, 177), (168, 169, 177, 176), (180, 181, 183, 182), (185, 184, 186, 187), (185, 180, 182, 184), (206, 2, 185, 187), (40, 205, 186, 184), (140, 40, 184, 182), (205, 206, 187, 186), (6, 120, 198, 189), (40, 140, 197, 191), (8, 188, 192, 75), (71, 70, 196, 192), (70, 102, 195, 196), (99, 194, 210, 213), (102, 206, 201, 195), (40, 191, 203, 205), (140, 41, 190, 197), (120, 3, 188, 198), (77, 76, 199, 200), (193, 78, 202, 201), (78, 77, 200, 202), (79, 194, 203, 204), (76, 79, 204, 199), (99, 73, 206, 205), (73, 193, 201, 206), (194, 99, 205, 203), (212, 207, 208, 211), (209, 214, 213, 210), (207, 209, 210, 208), (78, 193, 209, 207), (193, 73, 214, 209), (79, 76, 211, 208), (77, 78, 207, 212), (76, 77, 212, 211), (222, 238, 237, 221), (230, 246, 245, 229), (223, 239, 238, 222), (216, 232, 231, 215), (215, 231, 246, 230), (224, 240, 239, 223), (217, 233, 232, 216), (225, 241, 240, 224), (218, 234, 233, 217), (226, 242, 241, 225), (219, 235, 234, 218), (227, 243, 242, 226), (220, 236, 235, 219), (228, 244, 243, 227), (221, 237, 236, 220), (229, 245, 244, 228), (271, 272, 304, 303), (258, 257, 289, 290), (270, 271, 303, 302), (257, 256, 288, 289), (269, 270, 302, 301), (256, 255, 287, 288), (268, 269, 301, 300), (255, 254, 286, 287), (267, 268, 300, 299), (254, 253, 285, 286), (266, 267, 299, 298), (253, 252, 284, 285), (265, 266, 298, 297), (278, 263, 295, 310), (252, 251, 283, 284), (264, 265, 297, 296), (239, 240, 272, 271), (227, 226, 258, 259), (240, 241, 273, 272), (228, 227, 259, 260), (241, 242, 274, 273), (229, 228, 260, 261), (216, 215, 247, 248), (242, 243, 275, 274), (230, 229, 261, 262), (217, 216, 248, 249), (243, 244, 276, 275), (215, 230, 262, 247), (218, 217, 249, 250), (244, 245, 277, 276), (231, 232, 264, 263), (219, 218, 250, 251), (245, 246, 278, 277), (232, 233, 265, 264), (220, 219, 251, 252), (246, 231, 263, 278), (233, 234, 266, 265), (221, 220, 252, 253), (234, 235, 267, 266), (222, 221, 253, 254), (235, 236, 268, 267), (223, 222, 254, 255), (236, 237, 269, 268), (224, 223, 255, 256), (237, 238, 270, 269), (225, 224, 256, 257), (238, 239, 271, 270), (226, 225, 257, 258), (325, 293, 419, 428), (295, 296, 328, 327), (308, 309, 341, 340), (282, 281, 313, 314), (293, 292, 420, 419), (307, 308, 340, 339), (311, 279, 421, 427), (294, 293, 325, 326), (306, 307, 339, 338), (280, 279, 311, 312), (326, 311, 427, 425), (305, 306, 338, 337), (292, 291, 323, 324), (304, 305, 337, 336), (317, 285, 411, 433), (303, 304, 336, 335), (259, 258, 290, 291), (272, 273, 305, 304), (260, 259, 291, 292), (273, 274, 306, 305), (261, 260, 292, 293), (248, 247, 279, 280), (274, 275, 307, 306), (262, 261, 293, 294), (249, 248, 280, 281), (275, 276, 308, 307), (247, 262, 294, 279), (250, 249, 281, 282), (276, 277, 309, 308), (263, 264, 296, 295), (251, 250, 282, 283), (277, 278, 310, 309), (317, 316, 348, 349), (329, 330, 362, 361), (342, 327, 359, 374), (316, 315, 347, 348), (328, 329, 361, 360), (341, 342, 374, 373), (315, 314, 346, 347), (327, 328, 360, 359), (340, 341, 373, 372), (314, 313, 345, 346), (311, 326, 358, 343), (339, 340, 372, 371), (313, 312, 344, 345), (326, 325, 357, 358), (338, 339, 371, 370), (312, 311, 343, 344), (309, 310, 342, 341), (296, 297, 329, 328), (284, 283, 315, 316), (310, 295, 327, 342), (297, 298, 330, 329), (312, 313, 424, 426), (298, 299, 331, 330), (286, 285, 317, 318), (299, 300, 332, 331), (280, 312, 426, 408), (300, 301, 333, 332), (288, 287, 319, 320), (301, 302, 334, 333), (291, 290, 418, 417), (302, 303, 335, 334), (290, 289, 321, 322), (366, 367, 399, 398), (353, 352, 384, 385), (365, 366, 398, 397), (352, 351, 383, 384), (364, 365, 397, 396), (351, 350, 382, 383), (363, 364, 396, 395), (350, 349, 381, 382), (362, 363, 395, 394), (349, 348, 380, 381), (361, 362, 394, 393), (374, 359, 391, 406), (348, 347, 379, 380), (360, 361, 393, 392), (373, 374, 406, 405), (347, 346, 378, 379), (330, 331, 363, 362), (318, 317, 349, 350), (331, 332, 364, 363), (319, 318, 350, 351), (332, 333, 365, 364), (320, 319, 351, 352), (333, 334, 366, 365), (321, 320, 352, 353), (334, 335, 367, 366), (322, 321, 353, 354), (335, 336, 368, 367), (323, 322, 354, 355), (336, 337, 369, 368), (324, 323, 355, 356), (337, 338, 370, 369), (325, 324, 356, 357), (382, 381, 397, 398), (390, 389, 405, 406), (383, 382, 398, 399), (376, 375, 391, 392), (375, 390, 406, 391), (384, 383, 399, 400), (377, 376, 392, 393), (385, 384, 400, 401), (378, 377, 393, 394), (386, 385, 401, 402), (379, 378, 394, 395), (387, 386, 402, 403), (380, 379, 395, 396), (388, 387, 403, 404), (381, 380, 396, 397), (389, 388, 404, 405), (354, 353, 385, 386), (367, 368, 400, 399), (355, 354, 386, 387), (368, 369, 401, 400), (356, 355, 387, 388), (369, 370, 402, 401), (357, 356, 388, 389), (344, 343, 375, 376), (370, 371, 403, 402), (358, 357, 389, 390), (345, 344, 376, 377), (371, 372, 404, 403), (343, 358, 390, 375), (346, 345, 377, 378), (372, 373, 405, 404), (359, 360, 392, 391), (377, 376, 375, 390, 389, 388, 387, 386, 385, 384, 383, 382, 381, 380, 379, 378), (361, 360, 359, 374, 373, 372, 371, 370, 369, 368, 367, 366, 365, 364, 363, 362), (412, 434, 466, 444), (427, 421, 453, 459), (432, 409, 441, 464), (408, 426, 458, 440), (425, 427, 459, 457), (422, 425, 457, 454), (429, 428, 460, 461), (424, 407, 439, 456), (314, 315, 432, 423), (286, 318, 436, 414), (281, 280, 408, 407), (279, 294, 422, 421), (292, 324, 429, 420), (316, 317, 433, 434), (319, 287, 413, 435), (283, 282, 410, 409), (323, 291, 417, 430), (318, 319, 435, 436), (288, 320, 438, 416), (290, 322, 431, 418), (285, 284, 412, 411), (320, 321, 437, 438), (282, 314, 423, 410), (321, 289, 415, 437), (315, 283, 409, 432), (287, 286, 414, 413), (322, 323, 430, 431), (313, 281, 407, 424), (289, 288, 416, 415), (294, 326, 425, 422), (284, 316, 434, 412), (324, 325, 428, 429), (441, 442, 455, 464), (453, 454, 457, 459), (439, 440, 458, 456), (451, 452, 461, 460), (449, 450, 463, 462), (443, 444, 466, 465), (445, 446, 468, 467), (447, 448, 470, 469), (428, 419, 451, 460), (407, 408, 440, 439), (433, 411, 443, 465), (420, 429, 461, 452), (409, 410, 442, 441), (414, 436, 468, 446), (430, 417, 449, 462), (411, 412, 444, 443), (435, 413, 445, 467), (418, 431, 463, 450), (413, 414, 446, 445), (416, 438, 470, 448), (426, 424, 456, 458), (415, 416, 448, 447), (437, 415, 447, 469), (423, 432, 464, 455), (417, 418, 450, 449), (434, 433, 465, 466), (419, 420, 452, 451), (436, 435, 467, 468), (421, 422, 454, 453), (438, 437, 469, 470), (410, 423, 455, 442), (431, 430, 462, 463), (478, 494, 493, 477), (486, 502, 501, 485), (479, 495, 494, 478), (472, 488, 487, 471), (471, 487, 502, 486), (480, 496, 495, 479), (473, 489, 488, 472), (481, 497, 496, 480), (474, 490, 489, 473), (482, 498, 497, 481), (475, 491, 490, 474), (483, 499, 498, 482), (476, 492, 491, 475), (484, 500, 499, 483), (477, 493, 492, 476), (485, 501, 500, 484), (527, 528, 560, 559), (514, 513, 545, 546), (526, 527, 559, 558), (513, 512, 544, 545), (525, 526, 558, 557), (512, 511, 543, 544), (524, 525, 557, 556), (511, 510, 542, 543), (523, 524, 556, 555), (510, 509, 541, 542), (522, 523, 555, 554), (509, 508, 540, 541), (521, 522, 554, 553), (534, 519, 551, 566), (508, 507, 539, 540), (520, 521, 553, 552), (495, 496, 528, 527), (483, 482, 514, 515), (496, 497, 529, 528), (484, 483, 515, 516), (497, 498, 530, 529), (485, 484, 516, 517), (472, 471, 503, 504), (498, 499, 531, 530), (486, 485, 517, 518), (473, 472, 504, 505), (499, 500, 532, 531), (471, 486, 518, 503), (474, 473, 505, 506), (500, 501, 533, 532), (487, 488, 520, 519), (475, 474, 506, 507), (501, 502, 534, 533), (488, 489, 521, 520), (476, 475, 507, 508), (502, 487, 519, 534), (489, 490, 522, 521), (477, 476, 508, 509), (490, 491, 523, 522), (478, 477, 509, 510), (491, 492, 524, 523), (479, 478, 510, 511), (492, 493, 525, 524), (480, 479, 511, 512), (493, 494, 526, 525), (481, 480, 512, 513), (494, 495, 527, 526), (482, 481, 513, 514), (581, 549, 675, 684), (551, 552, 584, 583), (564, 565, 597, 596), (538, 537, 569, 570), (549, 548, 676, 675), (563, 564, 596, 595), (567, 535, 677, 683), (550, 549, 581, 582), (562, 563, 595, 594), (536, 535, 567, 568), (582, 567, 683, 681), (561, 562, 594, 593), (548, 547, 579, 580), (560, 561, 593, 592), (573, 541, 667, 689), (559, 560, 592, 591), (515, 514, 546, 547), (528, 529, 561, 560), (516, 515, 547, 548), (529, 530, 562, 561), (517, 516, 548, 549), (504, 503, 535, 536), (530, 531, 563, 562), (518, 517, 549, 550), (505, 504, 536, 537), (531, 532, 564, 563), (503, 518, 550, 535), (506, 505, 537, 538), (532, 533, 565, 564), (519, 520, 552, 551), (507, 506, 538, 539), (533, 534, 566, 565), (573, 572, 604, 605), (585, 586, 618, 617), (598, 583, 615, 630), (572, 571, 603, 604), (584, 585, 617, 616), (597, 598, 630, 629), (571, 570, 602, 603), (583, 584, 616, 615), (596, 597, 629, 628), (570, 569, 601, 602), (567, 582, 614, 599), (595, 596, 628, 627), (569, 568, 600, 601), (582, 581, 613, 614), (594, 595, 627, 626), (568, 567, 599, 600), (565, 566, 598, 597), (552, 553, 585, 584), (540, 539, 571, 572), (566, 551, 583, 598), (553, 554, 586, 585), (568, 569, 680, 682), (554, 555, 587, 586), (542, 541, 573, 574), (555, 556, 588, 587), (536, 568, 682, 664), (556, 557, 589, 588), (544, 543, 575, 576), (557, 558, 590, 589), (547, 546, 674, 673), (558, 559, 591, 590), (546, 545, 577, 578), (622, 623, 655, 654), (609, 608, 640, 641), (621, 622, 654, 653), (608, 607, 639, 640), (620, 621, 653, 652), (607, 606, 638, 639), (619, 620, 652, 651), (606, 605, 637, 638), (618, 619, 651, 650), (605, 604, 636, 637), (617, 618, 650, 649), (630, 615, 647, 662), (604, 603, 635, 636), (616, 617, 649, 648), (629, 630, 662, 661), (603, 602, 634, 635), (586, 587, 619, 618), (574, 573, 605, 606), (587, 588, 620, 619), (575, 574, 606, 607), (588, 589, 621, 620), (576, 575, 607, 608), (589, 590, 622, 621), (577, 576, 608, 609), (590, 591, 623, 622), (578, 577, 609, 610), (591, 592, 624, 623), (579, 578, 610, 611), (592, 593, 625, 624), (580, 579, 611, 612), (593, 594, 626, 625), (581, 580, 612, 613), (638, 637, 653, 654), (646, 645, 661, 662), (639, 638, 654, 655), (632, 631, 647, 648), (631, 646, 662, 647), (640, 639, 655, 656), (633, 632, 648, 649), (641, 640, 656, 657), (634, 633, 649, 650), (642, 641, 657, 658), (635, 634, 650, 651), (643, 642, 658, 659), (636, 635, 651, 652), (644, 643, 659, 660), (637, 636, 652, 653), (645, 644, 660, 661), (610, 609, 641, 642), (623, 624, 656, 655), (611, 610, 642, 643), (624, 625, 657, 656), (612, 611, 643, 644), (625, 626, 658, 657), (613, 612, 644, 645), (600, 599, 631, 632), (626, 627, 659, 658), (614, 613, 645, 646), (601, 600, 632, 633), (627, 628, 660, 659), (599, 614, 646, 631), (602, 601, 633, 634), (628, 629, 661, 660), (615, 616, 648, 647), (633, 632, 631, 646, 645, 644, 643, 642, 641, 640, 639, 638, 637, 636, 635, 634), (617, 616, 615, 630, 629, 628, 627, 626, 625, 624, 623, 622, 621, 620, 619, 618), (668, 690, 722, 700), (683, 677, 709, 715), (688, 665, 697, 720), (664, 682, 714, 696), (681, 683, 715, 713), (678, 681, 713, 710), (685, 684, 716, 717), (680, 663, 695, 712), (570, 571, 688, 679), (542, 574, 692, 670), (537, 536, 664, 663), (535, 550, 678, 677), (548, 580, 685, 676), (572, 573, 689, 690), (575, 543, 669, 691), (539, 538, 666, 665), (579, 547, 673, 686), (574, 575, 691, 692), (544, 576, 694, 672), (546, 578, 687, 674), (541, 540, 668, 667), (576, 577, 693, 694), (538, 570, 679, 666), (577, 545, 671, 693), (571, 539, 665, 688), (543, 542, 670, 669), (578, 579, 686, 687), (569, 537, 663, 680), (545, 544, 672, 671), (550, 582, 681, 678), (540, 572, 690, 668), (580, 581, 684, 685), (697, 698, 711, 720), (709, 710, 713, 715), (695, 696, 714, 712), (707, 708, 717, 716), (705, 706, 719, 718), (699, 700, 722, 721), (701, 702, 724, 723), (703, 704, 726, 725), (684, 675, 707, 716), (663, 664, 696, 695), (689, 667, 699, 721), (676, 685, 717, 708), (665, 666, 698, 697), (670, 692, 724, 702), (686, 673, 705, 718), (667, 668, 700, 699), (691, 669, 701, 723), (674, 687, 719, 706), (669, 670, 702, 701), (672, 694, 726, 704), (682, 680, 712, 714), (671, 672, 704, 703), (693, 671, 703, 725), (679, 688, 720, 711), (673, 674, 706, 705), (690, 689, 721, 722), (675, 676, 708, 707), (692, 691, 723, 724), (677, 678, 710, 709), (694, 693, 725, 726), (666, 679, 711, 698), (687, 686, 718, 719), (727, 728, 729, 730), (732, 731, 735, 736), (727, 730, 734, 731), (728, 727, 731, 732), (729, 728, 732, 733), (730, 729, 733, 734), (737, 736, 740, 741), (733, 732, 736, 737), (734, 733, 737, 738), (731, 734, 738, 735), (739, 742, 741, 740), (738, 737, 741, 742), (735, 738, 742, 739), (736, 735, 739, 740)])
me_cube.polygons.foreach_set('material_index', [0, 0, 0, 0, 0, 0, 0, 2, 2, 2, 0, 0, 2, 0, 0, 0, 0, 0, 0, 0, 0, 0, 0, 0, 2, 0, 0, 0, 2, 0, 0, 2, 0, 0, 0, 0, 0, 0, 0, 2, 0, 0, 0, 0, 0, 2, 2, 2, 2, 0, 2, 2, 2, 2, 2, 0, 0, 0, 0, 2, 2, 0, 0, 0, 0, 0, 0, 0, 0, 0, 0, 0, 0, 0, 0, 0, 0, 0, 0, 0, 0, 0, 0, 0, 0, 0, 0, 0, 0, 0, 0, 0, 0, 2, 0, 0, 0, 0, 0, 0, 0, 1, 0, 0, 0, 0, 0, 0, 0, 0, 0, 0, 0, 0, 0, 0, 0, 0, 0, 0, 0, 0, 0, 0, 0, 0, 0, 0, 0, 0, 0, 0, 0, 0, 0, 0, 0, 0, 3, 3, 0, 0, 0, 0, 0, 0, 0, 0, 0, 0, 0, 5, 5, 0, 0, 0, 0, 2, 0, 0, 0, 4, 4, 4, 0, 0, 0, 0, 0, 0, 0, 0, 0, 0, 0, 0, 0, 0, 0, 0, 0, 0, 0, 0, 0, 0, 4, 4, 4, 0, 0, 0, 0, 0, 2, 2, 2, 2, 2, 2, 2, 2, 2, 2, 2, 2, 2, 2, 2, 2, 0, 3, 0, 3, 0, 3, 0, 3, 0, 3, 0, 3, 0, 0, 3, 0, 2, 2, 2, 2, 2, 2, 2, 2, 2, 2, 2, 2, 2, 2, 2, 2, 2, 2, 2, 2, 2, 2, 2, 2, 2, 2, 2, 2, 2, 2, 2, 2, 3, 3, 3, 3, 3, 3, 3, 3, 3, 3, 3, 3, 3, 3, 3, 3, 3, 0, 3, 0, 3, 3, 0, 3, 3, 0, 3, 3, 0, 0, 3, 0, 3, 3, 3, 3, 3, 3, 3, 3, 3, 3, 3, 3, 3, 3, 3, 3, 3, 3, 3, 3, 3, 3, 3, 3, 3, 3, 3, 3, 3, 3, 3, 3, 3, 3, 3, 3, 3, 3, 3, 3, 3, 3, 3, 3, 3, 3, 3, 3, 3, 3, 3, 3, 3, 3, 3, 3, 3, 3, 3, 3, 3, 3, 3, 3, 3, 3, 3, 3, 3, 3, 3, 3, 3, 3, 3, 3, 3, 3, 3, 3, 3, 3, 3, 3, 3, 3, 3, 3, 3, 3, 3, 3, 3, 3, 3, 3, 3, 3, 3, 3, 3, 3, 3, 3, 3, 3, 3, 3, 3, 3, 3, 3, 3, 3, 3, 3, 3, 3, 3, 3, 3, 3, 3, 3, 3, 3, 3, 3, 3, 3, 0, 0, 0, 0, 0, 0, 0, 0, 3, 3, 3, 3, 3, 3, 3, 3, 3, 3, 3, 3, 3, 3, 3, 3, 3, 3, 3, 3, 3, 3, 3, 3, 2, 2, 2, 2, 2, 2, 2, 2, 2, 2, 2, 2, 2, 2, 2, 2, 2, 3, 2, 3, 2, 3, 2, 3, 2, 3, 2, 3, 2, 2, 3, 2, 2, 2, 2, 2, 2, 2, 2, 2, 2, 2, 2, 2, 2, 2, 2, 2, 2, 2, 2, 2, 2, 2, 2, 2, 2, 2, 2, 2, 2, 2, 2, 2, 3, 3, 3, 3, 3, 3, 3, 3, 3, 3, 3, 3, 3, 3, 3, 3, 3, 2, 3, 2, 3, 3, 2, 3, 3, 2, 3, 3, 2, 2, 3, 2, 3, 3, 3, 3, 3, 3, 3, 3, 3, 3, 3, 3, 3, 3, 3, 3, 3, 3, 3, 3, 3, 3, 3, 3, 3, 3, 3, 3, 3, 3, 3, 3, 3, 3, 3, 3, 3, 3, 3, 3, 3, 3, 3, 3, 3, 3, 3, 3, 3, 3, 3, 3, 3, 3, 3, 3, 3, 3, 3, 3, 3, 3, 3, 3, 3, 3, 3, 3, 3, 3, 3, 3, 3, 3, 3, 3, 3, 3, 3, 3, 3, 3, 3, 3, 3, 3, 3, 3, 3, 3, 3, 3, 3, 3, 3, 3, 3, 3, 3, 3, 3, 3, 3, 3, 3, 3, 3, 3, 3, 3, 3, 3, 3, 3, 3, 3, 3, 3, 3, 3, 3, 3, 3, 3, 3, 3, 3, 3, 3, 3, 2, 2, 2, 2, 2, 2, 2, 2, 3, 3, 3, 3, 3, 3, 3, 3, 3, 3, 3, 3, 3, 3, 3, 3, 3, 3, 3, 3, 3, 3, 3, 3, 0, 0, 0, 2, 2, 2, 2, 0, 0, 0, 0, 1, 0, 2])
_uv = me_cube.uv_layers.new(name='UVMap')
_uv.uv.foreach_set('vector', [0.3106, 0.5, 0.375, 0.5, 0.375, 0.75, 0.3106, 0.75, 0.4383, 0.5, 0.5015, 0.5, 0.5015, 0.5, 0.4383, 0.5, 0.6894, 0.5, 0.625, 0.5, 0.625, 0.5, 0.6894, 0.5, 0.3106, 0.75, 0.375, 0.75, 0.375, 0.75, 0.3106, 0.75, 0.6894, 0.5, 0.75, 0.5, 0.75, 0.75, 0.6894, 0.75, 0.75, 0.75, 0.6894, 0.75, 0.6894, 0.75, 0.75, 0.75, 0.375, 0.75, 0.375, 0.75, 0.375, 0.75, 0.375, 0.75, 0.5015, 0.75, 0.5015, 0.75, 0.5015, 0.75, 0.5015, 0.75, 0.5015, 0.5, 0.4383, 0.5, 0.4383, 0.5, 0.5015, 0.5, 0.375, 0.5, 0.4383, 0.5, 0.4383, 0.5, 0.375, 0.5, 0.3106, 0.75, 0.375, 0.75, 0.375, 0.75, 0.3106, 0.75, 0.6894, 0.75, 0.75, 0.75, 0.75, 0.75, 0.6894, 0.75, 0.5015, 0.75, 0.5015, 0.75, 0.5015, 0.75, 0.5015, 0.75, 0.3106, 0.75, 0.375, 0.75, 0.375, 0.75, 0.3106, 0.75, 0.3106, 0.75, 0.375, 0.75, 0.375, 0.75, 0.3106, 0.75, 0.625, 0.75, 0.5015, 0.75, 0.5015, 0.75, 0.625, 0.75, 0.3106, 0.75, 0.375, 0.75, 0.375, 0.75, 0.3106, 0.75, 0.3106, 0.75, 0.375, 0.75, 0.375, 0.75, 0.3106, 0.75, 0.6894, 0.75, 0.75, 0.75, 0.75, 0.75, 0.6894, 0.75, 0.375, 0.5, 0.375, 0.5, 0.375, 0.5, 0.375, 0.5, 0.5015, 0.8144, 0.625, 0.8144, 0.625, 0.875, 0.5015, 0.875, 0.6894, 0.75, 0.75, 0.75, 0.75, 0.75, 0.6894, 0.75, 0.625, 0.75, 0.625, 0.75, 0.625, 0.75, 0.625, 0.75, 0.6894, 0.5, 0.625, 0.5, 0.625, 0.5, 0.6894, 0.5, 0.4383, 0.5, 0.375, 0.5, 0.375, 0.5, 0.4383, 0.5, 0.3106, 0.5, 0.25, 0.5, 0.25, 0.5, 0.3106, 0.5, 0.6894, 0.5, 0.625, 0.5, 0.625, 0.5, 0.6894, 0.5, 0.3106, 0.5, 0.25, 0.5, 0.25, 0.5, 0.3106, 0.5, 0.4383, 0.5, 0.375, 0.5, 0.375, 0.5, 0.4383, 0.5, 0.5015, 0.5, 0.5015, 0.4356, 0.5015, 0.4356, 0.5015, 0.5, 0.3106, 0.5, 0.25, 0.5, 0.25, 0.5, 0.3106, 0.5, 0.4383, 0.75, 0.375, 0.75, 0.375, 0.75, 0.4383, 0.75, 0.6894, 0.75, 0.75, 0.75, 0.75, 0.75, 0.6894, 0.75, 0.6894, 0.75, 0.75, 0.75, 0.75, 0.75, 0.6894, 0.75, 0.6894, 0.75, 0.75, 0.75, 0.75, 0.75, 0.6894, 0.75, 0.625, 0.75, 0.625, 0.75, 0.625, 0.75, 0.625, 0.75, 0.6894, 0.75, 0.625, 0.75, 0.625, 0.75, 0.6894, 0.75, 0.5015, 0.75, 0.4383, 0.75, 0.4383, 0.75, 0.5015, 0.75, 0.4383, 0.4356, 0.5015, 0.4356, 0.5015, 0.5, 0.4383, 0.5, 0.375, 0.75, 0.4383, 0.75, 0.4383, 0.75, 0.375, 0.75, 0.375, 0.75, 0.375, 0.75, 0.375, 0.75, 0.375, 0.75, 0.625, 0.75, 0.625, 0.75, 0.625, 0.75, 0.625, 0.75, 0.4383, 0.8144, 0.5015, 0.8144, 0.5015, 0.875, 0.4383, 0.875, 0.625, 0.75, 0.625, 0.75, 0.625, 0.75, 0.625, 0.75, 0.625, 0.5, 0.625, 0.5, 0.625, 0.5, 0.625, 0.5, 0.4383, 0.75, 0.5015, 0.75, 0.5015, 0.75, 0.4383, 0.75, 0.4383, 0.75, 0.5015, 0.75, 0.5015, 0.75, 0.4383, 0.75, 0.5015, 0.5, 0.5015, 0.5, 0.5015, 0.5, 0.5015, 0.5, 0.4383, 0.75, 0.5015, 0.75, 0.5015, 0.75, 0.4383, 0.75, 0.375, 0.75, 0.375, 0.75, 0.375, 0.75, 0.375, 0.75, 0.5015, 0.5, 0.5015, 0.5, 0.5015, 0.5, 0.5015, 0.5, 0.375, 0.75, 0.4383, 0.75, 0.4383, 0.75, 0.375, 0.75, 0.375, 0.75, 0.4383, 0.75, 0.4383, 0.75, 0.375, 0.75, 0.5015, 0.75, 0.4383, 0.75, 0.4383, 0.75, 0.5015, 0.75, 0.4383, 0.5, 0.375, 0.5, 0.375, 0.5, 0.4383, 0.5, 0.375, 0.8144, 0.4383, 0.8144, 0.4383, 0.875, 0.375, 0.875, 0.375, 0.75, 0.375, 0.5, 0.375, 0.5, 0.375, 0.75, 0.375, 0.5, 0.3106, 0.5, 0.3106, 0.5, 0.375, 0.5, 0.375, 0.5, 0.375, 0.5, 0.375, 0.5, 0.375, 0.5, 0.5015, 0.5, 0.4383, 0.5, 0.4383, 0.5, 0.5015, 0.5, 0.5015, 0.5, 0.4383, 0.5, 0.4383, 0.5, 0.5015, 0.5, 0.5015, 0.5, 0.625, 0.5, 0.625, 0.75, 0.5015, 0.75, 0.5015, 0.75, 0.625, 0.75, 0.625, 0.75, 0.5015, 0.75, 0.625, 0.75, 0.625, 0.75, 0.625, 0.75, 0.625, 0.75, 0.625, 0.75, 0.625, 0.75, 0.625, 0.75, 0.625, 0.75, 0.5015, 0.75, 0.625, 0.75, 0.625, 0.75, 0.5015, 0.75, 0.5015, 0.75, 0.625, 0.75, 0.625, 0.75, 0.5015, 0.75, 0.5015, 0.75, 0.625, 0.75, 0.625, 0.75, 0.5015, 0.75, 0.5015, 0.75, 0.625, 0.75, 0.625, 0.75, 0.5015, 0.75, 0.5015, 0.75, 0.625, 0.75, 0.625, 0.75, 0.5015, 0.75, 0.4383, 0.5, 0.375, 0.5, 0.375, 0.5, 0.4383, 0.5, 0.625, 0.75, 0.625, 0.75, 0.625, 0.75, 0.625, 0.75, 0.625, 0.5, 0.5015, 0.5, 0.5015, 0.5, 0.625, 0.5, 0.625, 0.5, 0.5015, 0.5, 0.5015, 0.5, 0.625, 0.5, 0.625, 0.5, 0.5015, 0.5, 0.5015, 0.5, 0.625, 0.5, 0.4383, 0.75, 0.5015, 0.75, 0.5015, 0.75, 0.4383, 0.75, 0.4383, 0.75, 0.5015, 0.75, 0.5015, 0.75, 0.4383, 0.75, 0.4383, 0.75, 0.5015, 0.75, 0.5015, 0.75, 0.4383, 0.75, 0.4383, 0.75, 0.5015, 0.75, 0.5015, 0.75, 0.4383, 0.75, 0.4383, 0.5, 0.5015, 0.5, 0.5015, 0.75, 0.4383, 0.75, 0.375, 0.5, 0.4383, 0.5, 0.4383, 0.75, 0.375, 0.75, 0.375, 0.75, 0.4383, 0.75, 0.4383, 0.75, 0.375, 0.75, 0.375, 0.75, 0.4383, 0.75, 0.4383, 0.75, 0.375, 0.75, 0.375, 0.75, 0.4383, 0.75, 0.4383, 0.75, 0.375, 0.75, 0.375, 0.75, 0.4383, 0.75, 0.4383, 0.75, 0.375, 0.75, 0.5015, 0.5, 0.4383, 0.5, 0.4383, 0.5, 0.5015, 0.5, 0.625, 0.5, 0.625, 0.5, 0.625, 0.5, 0.625, 0.5, 0.625, 0.75, 0.625, 0.75, 0.625, 0.75, 0.625, 0.75, 0.375, 0.75, 0.375, 0.75, 0.375, 0.75, 0.375, 0.75, 0.625, 0.5, 0.625, 0.75, 0.625, 0.75, 0.625, 0.5, 0.625, 0.5, 0.625, 0.5, 0.625, 0.5, 0.625, 0.5, 0.625, 0.75, 0.625, 0.75, 0.625, 0.75, 0.625, 0.75, 0.5165, 0.5, 0.6099, 0.5, 0.6099, 0.5, 0.5165, 0.5, 0.4383, 0.5, 0.5015, 0.5, 0.5015, 0.5, 0.4383, 0.5, 0.625, 0.75, 0.625, 0.75, 0.625, 0.75, 0.625, 0.75, 0.6894, 0.75, 0.75, 0.75, 0.75, 0.75, 0.6894, 0.75, 0.4383, 0.75, 0.375, 0.75, 0.375, 0.75, 0.4383, 0.75, 0.5165, 0.5, 0.5153, 0.5, 0.5015, 0.5, 0.5015, 0.5, 0.6112, 0.5, 0.6099, 0.5, 0.625, 0.5, 0.625, 0.5, 0.6099, 0.5, 0.5165, 0.5, 0.5015, 0.5, 0.625, 0.5, 0.5153, 0.5, 0.6112, 0.5, 0.625, 0.5, 0.5015, 0.5, 0.5165, 0.5, 0.6099, 0.5, 0.6112, 0.5, 0.5153, 0.5, 0.5153, 0.5, 0.5165, 0.5, 0.5165, 0.5, 0.5153, 0.5, 0.6112, 0.5, 0.5153, 0.5, 0.5153, 0.5, 0.6112, 0.5, 0.6099, 0.5, 0.6112, 0.5, 0.6112, 0.5, 0.6099, 0.5, 0.4383, 0.5, 0.375, 0.5, 0.375, 0.5, 0.4383, 0.5, 0.375, 0.75, 0.4383, 0.75, 0.4383, 0.8144, 0.375, 0.8144, 0.4383, 0.75, 0.5015, 0.75, 0.5015, 0.8144, 0.4383, 0.8144, 0.4383, 0.375, 0.5015, 0.375, 0.5015, 0.4356, 0.4383, 0.4356, 0.75, 0.75, 0.6894, 0.75, 0.6894, 0.75, 0.75, 0.75, 0.625, 0.75, 0.6894, 0.75, 0.6894, 0.75, 0.625, 0.75, 0.625, 0.75, 0.6894, 0.75, 0.6894, 0.75, 0.625, 0.75, 0.625, 0.75, 0.6894, 0.75, 0.6894, 0.75, 0.625, 0.75, 0.375, 0.5, 0.3106, 0.5, 0.3106, 0.5, 0.375, 0.5, 0.6894, 0.5, 0.625, 0.5, 0.625, 0.5, 0.6894, 0.5, 0.375, 0.5, 0.3106, 0.5, 0.3106, 0.5, 0.375, 0.5, 0.75, 0.5, 0.6894, 0.5, 0.6894, 0.5, 0.75, 0.5, 0.375, 0.5, 0.3106, 0.5, 0.3106, 0.5, 0.375, 0.5, 0.75, 0.5, 0.6894, 0.5, 0.6894, 0.5, 0.75, 0.5, 0.625, 0.75, 0.6894, 0.75, 0.6894, 0.75, 0.625, 0.75, 0.5015, 0.75, 0.625, 0.75, 0.625, 0.8144, 0.5015, 0.8144, 0.625, 0.75, 0.6894, 0.75, 0.6894, 0.75, 0.625, 0.75, 0.25, 0.75, 0.3106, 0.75, 0.3106, 0.75, 0.25, 0.75, 0.25, 0.75, 0.3106, 0.75, 0.3106, 0.75, 0.25, 0.75, 0.25, 0.75, 0.3106, 0.75, 0.3106, 0.75, 0.25, 0.75, 0.25, 0.75, 0.3106, 0.75, 0.3106, 0.75, 0.25, 0.75, 0.625, 0.75, 0.6894, 0.75, 0.6894, 0.75, 0.625, 0.75, 0.25, 0.75, 0.3106, 0.75, 0.3106, 0.75, 0.25, 0.75, 0.625, 0.75, 0.6894, 0.75, 0.6894, 0.75, 0.625, 0.75, 0.625, 0.5, 0.6894, 0.5, 0.6894, 0.75, 0.625, 0.75, 0.25, 0.75, 0.3106, 0.75, 0.3106, 0.75, 0.25, 0.75, 0.75, 0.5, 0.6894, 0.5, 0.6894, 0.5, 0.75, 0.5, 0.25, 0.5, 0.3106, 0.5, 0.3106, 0.75, 0.25, 0.75, 0.5015, 0.4356, 0.5015, 0.375, 0.5015, 0.375, 0.5015, 0.4356, 0.6894, 0.5, 0.625, 0.5, 0.625, 0.5, 0.6894, 0.5, 0.5015, 0.4356, 0.5015, 0.375, 0.5015, 0.375, 0.5015, 0.4356, 0.75, 0.5, 0.6894, 0.5, 0.6894, 0.5, 0.75, 0.5, 0.625, 0.5, 0.5015, 0.5, 0.5015, 0.5, 0.625, 0.5, 0.5015, 0.4356, 0.625, 0.4356, 0.625, 0.5, 0.5015, 0.5, 0.5015, 0.375, 0.625, 0.375, 0.625, 0.4356, 0.5015, 0.4356, 0.5015, 0.5, 0.5015, 0.4356, 0.5015, 0.4356, 0.5015, 0.5, 0.625, 0.5, 0.5015, 0.5, 0.5015, 0.5, 0.625, 0.5, 0.75, 0.5, 0.6894, 0.5, 0.6894, 0.5, 0.75, 0.5, 0.375, 0.5, 0.3106, 0.5, 0.3106, 0.5, 0.375, 0.5, 0.4383, 0.5, 0.4383, 0.5, 0.4383, 0.5, 0.4383, 0.5, 0.3106, 0.5, 0.25, 0.5, 0.25, 0.5, 0.3106, 0.5, 0.3106, 0.5, 0.25, 0.5, 0.25, 0.5, 0.3106, 0.5, 0.4383, 0.5, 0.4383, 0.5, 0.4383, 0.5, 0.4383, 0.5, 0.4383, 0.4356, 0.4383, 0.5, 0.4383, 0.5, 0.4383, 0.4356, 0.4383, 0.375, 0.4383, 0.4356, 0.4383, 0.4356, 0.4383, 0.375, 0.375, 0.5, 0.375, 0.5, 0.375, 0.5, 0.375, 0.5, 0.375, 0.4356, 0.4383, 0.4356, 0.4383, 0.5, 0.375, 0.5, 0.375, 0.375, 0.4383, 0.375, 0.4383, 0.4356, 0.375, 0.4356, 0.375, 0.5, 0.375, 0.5, 0.375, 0.5, 0.375, 0.5, 0.4383, 0.375, 0.4383, 0.4356, 0.4383, 0.4356, 0.4383, 0.375, 0.4383, 0.5, 0.375, 0.5, 0.375, 0.5, 0.4383, 0.5, 0.4383, 0.4356, 0.4383, 0.5, 0.4383, 0.5, 0.4383, 0.4356, 0.375, 0.5, 0.4383, 0.5, 0.4383, 0.5, 0.375, 0.5, 0.375, 0.5, 0.4383, 0.5, 0.4383, 0.5, 0.375, 0.5, 0.4383, 0.5, 0.375, 0.5, 0.375, 0.5, 0.4383, 0.5, 0.4383, 0.5, 0.4383, 0.5, 0.4383, 0.5, 0.4383, 0.5, 0.6894, 0.75, 0.75, 0.75, 0.75, 0.75, 0.6894, 0.75, 0.625, 0.75, 0.625, 0.75, 0.625, 0.75, 0.625, 0.75, 0.625, 0.75, 0.6894, 0.75, 0.6894, 0.75, 0.625, 0.75, 0.625, 0.75, 0.625, 0.75, 0.625, 0.75, 0.625, 0.75, 0.625, 0.75, 0.625, 0.75, 0.625, 0.75, 0.625, 0.75, 0.6894, 0.75, 0.625, 0.75, 0.625, 0.75, 0.6894, 0.75, 0.625, 0.75, 0.625, 0.75, 0.625, 0.75, 0.625, 0.75, 0.25, 0.75, 0.3106, 0.75, 0.3106, 0.75, 0.25, 0.75, 0.625, 0.75, 0.6894, 0.75, 0.6894, 0.75, 0.625, 0.75, 0.375, 0.75, 0.375, 0.75, 0.375, 0.75, 0.375, 0.75, 0.375, 0.75, 0.4383, 0.75, 0.4383, 0.75, 0.375, 0.75, 0.4383, 0.75, 0.5015, 0.75, 0.5015, 0.75, 0.4383, 0.75, 0.625, 0.75, 0.625, 0.75, 0.625, 0.75, 0.625, 0.75, 0.5015, 0.75, 0.625, 0.75, 0.625, 0.75, 0.5015, 0.75, 0.625, 0.75, 0.625, 0.75, 0.625, 0.75, 0.625, 0.75, 0.6894, 0.75, 0.75, 0.75, 0.75, 0.75, 0.6894, 0.75, 0.3106, 0.75, 0.375, 0.75, 0.375, 0.75, 0.3106, 0.75, 0.625, 0.75, 0.625, 0.75, 0.625, 0.75, 0.625, 0.75, 0.625, 0.75, 0.625, 0.75, 0.625, 0.75, 0.625, 0.75, 0.625, 0.75, 0.625, 0.75, 0.625, 0.75, 0.625, 0.75, 0.625, 0.75, 0.625, 0.75, 0.625, 0.75, 0.625, 0.75, 0.625, 0.75, 0.625, 0.75, 0.625, 0.75, 0.625, 0.75, 0.625, 0.75, 0.625, 0.75, 0.625, 0.75, 0.625, 0.75, 0.625, 0.75, 0.625, 0.75, 0.625, 0.75, 0.625, 0.75, 0.625, 0.75, 0.625, 0.75, 0.625, 0.75, 0.625, 0.75, 0.625, 0.75, 0.625, 0.75, 0.625, 0.75, 0.625, 0.75, 0.625, 0.75, 0.625, 0.75, 0.625, 0.75, 0.625, 0.75, 0.625, 0.75, 0.625, 0.75, 0.625, 0.75, 0.625, 0.75, 0.625, 0.75, 0.625, 0.75, 0.625, 0.75, 0.625, 0.75, 0.625, 0.75, 0.625, 0.75, 0.625, 0.75, 0.625, 0.75, 0.625, 0.75, 0.625, 0.75, 0.625, 0.75, 0.625, 0.75, 0.625, 0.75, 0.625, 0.75, 0.625, 0.75, 0.625, 0.75, 0.625, 0.75, 0.625, 0.75, 0.625, 0.75, 0.625, 0.75, 0.0, 0.0, 0.0, 0.0, 0.0, 0.0, 0.0, 0.0, 0.0, 0.0, 0.0, 0.0, 0.0, 0.0, 0.0, 0.0, 0.0, 0.0, 0.0, 0.0, 0.0, 0.0, 0.0, 0.0, 0.0, 0.0, 0.0, 0.0, 0.0, 0.0, 0.0, 0.0, 0.0, 0.0, 0.0, 0.0, 0.0, 0.0, 0.0, 0.0, 0.0, 0.0, 0.0, 0.0, 0.0, 0.0, 0.0, 0.0, 0.0, 0.0, 0.0, 0.0, 0.0, 0.0, 0.0, 0.0, 0.0, 0.0, 0.0, 0.0, 0.0, 0.0, 0.0, 0.0, 0.0, 0.0, 0.0, 0.0, 0.0, 0.0, 0.0, 0.0, 0.0, 0.0, 0.0, 0.0, 0.0, 0.0, 0.0, 0.0, 0.0, 0.0, 0.0, 0.0, 0.0, 0.0, 0.0, 0.0, 0.0, 0.0, 0.0, 0.0, 0.0, 0.0, 0.0, 0.0, 0.0, 0.0, 0.0, 0.0, 0.0, 0.0, 0.0, 0.0, 0.0, 0.0, 0.0, 0.0, 0.0, 0.0, 0.0, 0.0, 0.0, 0.0, 0.0, 0.0, 0.0, 0.0, 0.0, 0.0, 0.0, 0.0, 0.0, 0.0, 0.0, 0.0, 0.0, 0.0, 0.0, 0.0, 0.0, 0.0, 0.0, 0.0, 0.0, 0.0, 0.0, 0.0, 0.0, 0.0, 0.0, 0.0, 0.0, 0.0, 0.0, 0.0, 0.0, 0.0, 0.0, 0.0, 0.0, 0.0, 0.0, 0.0, 0.0, 0.0, 0.0, 0.0, 0.0, 0.0, 0.0, 0.0, 0.0, 0.0, 0.0, 0.0, 0.0, 0.0, 0.0, 0.0, 0.0, 0.0, 0.0, 0.0, 0.0, 0.0, 0.0, 0.0, 0.0, 0.0, 0.0, 0.0, 0.0, 0.0, 0.0, 0.0, 0.0, 0.0, 0.0, 0.0, 0.0, 0.0, 0.0, 0.0, 0.0, 0.0, 0.0, 0.0, 0.0, 0.0, 0.0, 0.0, 0.0, 0.0, 0.0, 0.0, 0.0, 0.0, 0.0, 0.0, 0.0, 0.0, 0.0, 0.0, 0.0, 0.0, 0.0, 0.0, 0.0, 0.0, 0.0, 0.0, 0.0, 0.0, 0.0, 0.0, 0.0, 0.0, 0.0, 0.0, 0.0, 0.0, 0.0, 0.0, 0.0, 0.0, 0.0, 0.0, 0.0, 0.0, 0.0, 0.0, 0.0, 0.0, 0.0, 0.0, 0.0, 0.0, 0.0, 0.0, 0.0, 0.0, 0.0, 0.0, 0.0, 0.0, 0.0, 0.0, 0.0, 0.0, 0.0, 0.0, 0.0, 0.0, 0.0, 0.0, 0.0, 0.0, 0.0, 0.0, 0.0, 0.0, 0.0, 0.0, 0.0, 0.0, 0.0, 0.0, 0.0, 0.0, 0.0, 0.0, 0.0, 0.0, 0.0, 0.0, 0.0, 0.0, 0.0, 0.0, 0.0, 0.0, 0.0, 0.0, 0.0, 0.0, 0.0, 0.0, 0.0, 0.0, 0.0, 0.0, 0.0, 0.0, 0.0, 0.0, 0.0, 0.0, 0.0, 0.0, 0.0, 0.0, 0.0, 0.0, 0.0, 0.0, 0.0, 0.0, 0.0, 0.0, 0.0, 0.0, 0.0, 0.0, 0.0, 0.0, 0.0, 0.0, 0.0, 0.0, 0.0, 0.0, 0.0, 0.0, 0.0, 0.0, 0.0, 0.0, 0.0, 0.0, 0.0, 0.0, 0.0, 0.0, 0.0, 0.0, 0.0, 0.0, 0.0, 0.0, 0.0, 0.0, 0.0, 0.0, 0.0, 0.0, 0.0, 0.0, 0.0, 0.0, 0.0, 0.0, 0.0, 0.0, 0.0, 0.0, 0.0, 0.0, 0.0, 0.0, 0.0, 0.0, 0.0, 0.0, 0.0, 0.0, 0.0, 0.0, 0.0, 0.0, 0.0, 0.0, 0.0, 0.0, 0.0, 0.0, 0.0, 0.0, 0.0, 0.0, 0.0, 0.0, 0.0, 0.0, 0.0, 0.0, 0.0, 0.0, 0.0, 0.0, 0.0, 0.0, 0.0, 0.0, 0.0, 0.0, 0.0, 0.0, 0.0, 0.0, 0.0, 0.0, 0.0, 0.0, 0.0, 0.0, 0.0, 0.0, 0.0, 0.0, 0.0, 0.0, 0.0, 0.0, 0.0, 0.0, 0.0, 0.0, 0.0, 0.0, 0.0, 0.0, 0.0, 0.0, 0.0, 0.0, 0.0, 0.0, 0.0, 0.0, 0.0, 0.0, 0.0, 0.0, 0.0, 0.0, 0.0, 0.0, 0.0, 0.0, 0.0, 0.0, 0.0, 0.0, 0.0, 0.0, 0.0, 0.0, 0.0, 0.0, 0.0, 0.0, 0.0, 0.0, 0.0, 0.0, 0.0, 0.0, 0.0, 0.0, 0.0, 0.0, 0.0, 0.0, 0.0, 0.0, 0.0, 0.0, 0.0, 0.0, 0.0, 0.0, 0.0, 0.0, 0.0, 0.0, 0.0, 0.0, 0.0, 0.0, 0.0, 0.0, 0.0, 0.0, 0.0, 0.0, 0.0, 0.0, 0.0, 0.0, 0.0, 0.0, 0.0, 0.0, 0.0, 0.0, 0.0, 0.0, 0.0, 0.0, 0.0, 0.0, 0.0, 0.0, 0.0, 0.0, 0.0, 0.0, 0.0, 0.0, 0.0, 0.0, 0.0, 0.0, 0.0, 0.0, 0.0, 0.0, 0.0, 0.0, 0.0, 0.0, 0.0, 0.0, 0.0, 0.0, 0.0, 0.0, 0.0, 0.0, 0.0, 0.0, 0.0, 0.0, 0.0, 0.0, 0.0, 0.0, 0.0, 0.0, 0.0, 0.0, 0.0, 0.0, 0.0, 0.0, 0.0, 0.0, 0.0, 0.0, 0.0, 0.0, 0.0, 0.0, 0.0, 0.0, 0.0, 0.0, 0.0, 0.0, 0.0, 0.0, 0.0, 0.0, 0.0, 0.0, 0.0, 0.0, 0.0, 0.0, 0.0, 0.0, 0.0, 0.0, 0.0, 0.0, 0.0, 0.0, 0.0, 0.0, 0.0, 0.0, 0.0, 0.0, 0.0, 0.0, 0.0, 0.0, 0.0, 0.0, 0.0, 0.0, 0.0, 0.0, 0.0, 0.0, 0.0, 0.0, 0.0, 0.0, 0.0, 0.0, 0.0, 0.0, 0.0, 0.0, 0.0, 0.0, 0.0, 0.0, 0.0, 0.0, 0.0, 0.0, 0.0, 0.0, 0.0, 0.0, 0.0, 0.0, 0.0, 0.0, 0.0, 0.0, 0.0, 0.0, 0.0, 0.0, 0.0, 0.0, 0.0, 0.0, 0.0, 0.0, 0.0, 0.0, 0.0, 0.0, 0.0, 0.0, 0.0, 0.0, 0.0, 0.0, 0.0, 0.0, 0.0, 0.0, 0.0, 0.0, 0.0, 0.0, 0.0, 0.0, 0.0, 0.0, 0.0, 0.0, 0.0, 0.0, 0.0, 0.0, 0.0, 0.0, 0.0, 0.0, 0.0, 0.0, 0.0, 0.0, 0.0, 0.0, 0.0, 0.0, 0.0, 0.0, 0.0, 0.0, 0.0, 0.0, 0.0, 0.0, 0.0, 0.0, 0.0, 0.0, 0.0, 0.0, 0.0, 0.0, 0.0, 0.0, 0.0, 0.0, 0.0, 0.0, 0.0, 0.0, 0.0, 0.0, 0.0, 0.0, 0.0, 0.0, 0.0, 0.0, 0.0, 0.0, 0.0, 0.0, 0.0, 0.0, 0.0, 0.0, 0.0, 0.0, 0.0, 0.0, 0.0, 0.0, 0.0, 0.0, 0.0, 0.0, 0.0, 0.0, 0.0, 0.0, 0.0, 0.0, 0.0, 0.0, 0.0, 0.0, 0.0, 0.0, 0.0, 0.0, 0.0, 0.0, 0.0, 0.0, 0.0, 0.0, 0.0, 0.0, 0.0, 0.0, 0.0, 0.0, 0.0, 0.0, 0.0, 0.0, 0.0, 0.0, 0.0, 0.0, 0.0, 0.0, 0.0, 0.0, 0.0, 0.0, 0.0, 0.0, 0.0, 0.0, 0.0, 0.0, 0.0, 0.0, 0.0, 0.0, 0.0, 0.0, 0.0, 0.0, 0.0, 0.0, 0.0, 0.0, 0.0, 0.0, 0.0, 0.0, 0.0, 0.0, 0.0, 0.0, 0.0, 0.0, 0.0, 0.0, 0.0, 0.0, 0.0, 0.0, 0.0, 0.0, 0.0, 0.0, 0.0, 0.0, 0.0, 0.0, 0.0, 0.0, 0.0, 0.0, 0.0, 0.0, 0.0, 0.0, 0.0, 0.0, 0.0, 0.0, 0.0, 0.0, 0.0, 0.0, 0.0, 0.0, 0.0, 0.0, 0.0, 0.0, 0.0, 0.0, 0.0, 0.0, 0.0, 0.0, 0.0, 0.0, 0.0, 0.0, 0.0, 0.0, 0.0, 0.0, 0.0, 0.0, 0.0, 0.0, 0.0, 0.0, 0.0, 0.0, 0.0, 0.0, 0.0, 0.0, 0.0, 0.0, 0.0, 0.0, 0.0, 0.0, 0.0, 0.0, 0.0, 0.0, 0.0, 0.0, 0.0, 0.0, 0.0, 0.0, 0.0, 0.0, 0.0, 0.0, 0.0, 0.0, 0.0, 0.0, 0.0, 0.0, 0.0, 0.0, 0.0, 0.0, 0.0, 0.0, 0.0, 0.0, 0.0, 0.0, 0.0, 0.0, 0.0, 0.0, 0.0, 0.0, 0.0, 0.0, 0.0, 0.0, 0.0, 0.0, 0.0, 0.0, 0.0, 0.0, 0.0, 0.0, 0.0, 0.0, 0.0, 0.0, 0.0, 0.0, 0.0, 0.0, 0.0, 0.0, 0.0, 0.0, 0.0, 0.0, 0.0, 0.0, 0.0, 0.0, 0.0, 0.0, 0.0, 0.0, 0.0, 0.0, 0.0, 0.0, 0.0, 0.0, 0.0, 0.0, 0.0, 0.0, 0.0, 0.0, 0.0, 0.0, 0.0, 0.0, 0.0, 0.0, 0.0, 0.0, 0.0, 0.0, 0.0, 0.0, 0.0, 0.0, 0.0, 0.0, 0.0, 0.0, 0.0, 0.0, 0.0, 0.0, 0.0, 0.0, 0.0, 0.0, 0.0, 0.0, 0.0, 0.0, 0.0, 0.0, 0.0, 0.0, 0.0, 0.0, 0.0, 0.0, 0.0, 0.0, 0.0, 0.0, 0.0, 0.0, 0.0, 0.0, 0.0, 0.0, 0.0, 0.0, 0.0, 0.0, 0.0, 0.0, 0.0, 0.0, 0.0, 0.0, 0.0, 0.0, 0.0, 0.0, 0.0, 0.0, 0.0, 0.0, 0.0, 0.0, 0.0, 0.0, 0.0, 0.0, 0.0, 0.0, 0.0, 0.0, 0.0, 0.0, 0.0, 0.0, 0.0, 0.0, 0.0, 0.0, 0.0, 0.0, 0.0, 0.0, 0.0, 0.0, 0.0, 0.0, 0.0, 0.0, 0.0, 0.0, 0.0, 0.0, 0.0, 0.0, 0.0, 0.0, 0.0, 0.0, 0.0, 0.0, 0.0, 0.0, 0.0, 0.0, 0.0, 0.0, 0.0, 0.0, 0.0, 0.0, 0.0, 0.0, 0.0, 0.0, 0.0, 0.0, 0.0, 0.0, 0.0, 0.0, 0.0, 0.0, 0.0, 0.0, 0.0, 0.0, 0.0, 0.0, 0.0, 0.0, 0.0, 0.0, 0.0, 0.0, 0.0, 0.0, 0.0, 0.0, 0.0, 0.0, 0.0, 0.0, 0.0, 0.0, 0.0, 0.0, 0.0, 0.0, 0.0, 0.0, 0.0, 0.0, 0.0, 0.0, 0.0, 0.0, 0.0, 0.0, 0.0, 0.0, 0.0, 0.0, 0.0, 0.0, 0.0, 0.0, 0.0, 0.0, 0.0, 0.0, 0.0, 0.0, 0.0, 0.0, 0.0, 0.0, 0.0, 0.0, 0.0, 0.0, 0.0, 0.0, 0.0, 0.0, 0.0, 0.0, 0.0, 0.0, 0.0, 0.0, 0.0, 0.0, 0.0, 0.0, 0.0, 0.0, 0.0, 0.0, 0.0, 0.0, 0.0, 0.0, 0.0, 0.0, 0.0, 0.0, 0.0, 0.0, 0.0, 0.0, 0.0, 0.0, 0.0, 0.0, 0.0, 0.0, 0.0, 0.0, 0.0, 0.0, 0.0, 0.0, 0.0, 0.0, 0.0, 0.0, 0.0, 0.0, 0.0, 0.0, 0.0, 0.0, 0.0, 0.0, 0.0, 0.0, 0.0, 0.0, 0.0, 0.0, 0.0, 0.0, 0.0, 0.0, 0.0, 0.0, 0.0, 0.0, 0.0, 0.0, 0.0, 0.0, 0.0, 0.0, 0.0, 0.0, 0.0, 0.0, 0.0, 0.0, 0.0, 0.0, 0.0, 0.0, 0.0, 0.0, 0.0, 0.0, 0.0, 0.0, 0.0, 0.0, 0.0, 0.0, 0.0, 0.0, 0.0, 0.0, 0.0, 0.0, 0.0, 0.0, 0.0, 0.0, 0.0, 0.0, 0.0, 0.0, 0.0, 0.0, 0.0, 0.0, 0.0, 0.0, 0.0, 0.0, 0.0, 0.0, 0.0, 0.0, 0.0, 0.0, 0.0, 0.0, 0.0, 0.0, 0.0, 0.0, 0.0, 0.0, 0.0, 0.0, 0.0, 0.0, 0.0, 0.0, 0.0, 0.0, 0.0, 0.0, 0.0, 0.0, 0.0, 0.0, 0.0, 0.0, 0.0, 0.0, 0.0, 0.0, 0.0, 0.0, 0.0, 0.0, 0.0, 0.0, 0.0, 0.0, 0.0, 0.0, 0.0, 0.0, 0.0, 0.0, 0.0, 0.0, 0.0, 0.0, 0.0, 0.0, 0.0, 0.0, 0.0, 0.0, 0.0, 0.0, 0.0, 0.0, 0.0, 0.0, 0.0, 0.0, 0.0, 0.0, 0.0, 0.0, 0.0, 0.0, 0.0, 0.0, 0.0, 0.0, 0.0, 0.0, 0.0, 0.0, 0.0, 0.0, 0.0, 0.0, 0.0, 0.0, 0.0, 0.0, 0.0, 0.0, 0.0, 0.0, 0.0, 0.0, 0.0, 0.0, 0.0, 0.0, 0.0, 0.0, 0.0, 0.0, 0.0, 0.0, 0.0, 0.0, 0.0, 0.0, 0.0, 0.0, 0.0, 0.0, 0.0, 0.0, 0.0, 0.0, 0.0, 0.0, 0.0, 0.0, 0.0, 0.0, 0.0, 0.0, 0.0, 0.0, 0.0, 0.0, 0.0, 0.0, 0.0, 0.0, 0.0, 0.0, 0.0, 0.0, 0.0, 0.0, 0.0, 0.0, 0.0, 0.0, 0.0, 0.0, 0.0, 0.0, 0.0, 0.0, 0.0, 0.0, 0.0, 0.0, 0.0, 0.0, 0.0, 0.0, 0.0, 0.0, 0.0, 0.0, 0.0, 0.0, 0.0, 0.0, 0.0, 0.0, 0.0, 0.0, 0.0, 0.0, 0.0, 0.0, 0.0, 0.0, 0.0, 0.0, 0.0, 0.0, 0.0, 0.0, 0.0, 0.0, 0.0, 0.0, 0.0, 0.0, 0.0, 0.0, 0.0, 0.0, 0.0, 0.0, 0.0, 0.0, 0.0, 0.0, 0.0, 0.0, 0.0, 0.0, 0.0, 0.0, 0.0, 0.0, 0.0, 0.0, 0.0, 0.0, 0.0, 0.0, 0.0, 0.0, 0.0, 0.0, 0.0, 0.0, 0.0, 0.0, 0.0, 0.0, 0.0, 0.0, 0.0, 0.0, 0.0, 0.0, 0.0, 0.0, 0.0, 0.0, 0.0, 0.0, 0.0, 0.0, 0.0, 0.0, 0.0, 0.0, 0.0, 0.0, 0.0, 0.0, 0.0, 0.0, 0.0, 0.0, 0.0, 0.0, 0.0, 0.0, 0.0, 0.0, 0.0, 0.0, 0.0, 0.0, 0.0, 0.0, 0.0, 0.0, 0.0, 0.0, 0.0, 0.0, 0.0, 0.0, 0.0, 0.0, 0.0, 0.0, 0.0, 0.0, 0.0, 0.0, 0.0, 0.0, 0.0, 0.0, 0.0, 0.0, 0.0, 0.0, 0.0, 0.0, 0.0, 0.0, 0.0, 0.0, 0.0, 0.0, 0.0, 0.0, 0.0, 0.0, 0.0, 0.0, 0.0, 0.0, 0.0, 0.0, 0.0, 0.0, 0.0, 0.0, 0.0, 0.0, 0.0, 0.0, 0.0, 0.0, 0.0, 0.0, 0.0, 0.0, 0.0, 0.0, 0.0, 0.0, 0.0, 0.0, 0.0, 0.0, 0.0, 0.0, 0.0, 0.0, 0.0, 0.0, 0.0, 0.0, 0.0, 0.0, 0.0, 0.0, 0.0, 0.0, 0.0, 0.0, 0.0, 0.0, 0.0, 0.0, 0.0, 0.0, 0.0, 0.0, 0.0, 0.0, 0.0, 0.0, 0.0, 0.0, 0.0, 0.0, 0.0, 0.0, 0.0, 0.0, 0.0, 0.0, 0.0, 0.0, 0.0, 0.0, 0.0, 0.0, 0.0, 0.0, 0.0, 0.0, 0.0, 0.0, 0.0, 0.0, 0.0, 0.0, 0.0, 0.0, 0.0, 0.0, 0.0, 0.0, 0.0, 0.0, 0.0, 0.0, 0.0, 0.0, 0.0, 0.0, 0.0, 0.0, 0.0, 0.0, 0.0, 0.0, 0.0, 0.0, 0.0, 0.0, 0.0, 0.0, 0.0, 0.0, 0.0, 0.0, 0.0, 0.0, 0.0, 0.0, 0.0, 0.0, 0.0, 0.0, 0.0, 0.0, 0.0, 0.0, 0.0, 0.0, 0.0, 0.0, 0.0, 0.0, 0.0, 0.0, 0.0, 0.0, 0.0, 0.0, 0.0, 0.0, 0.0, 0.0, 0.0, 0.0, 0.0, 0.0, 0.0, 0.0, 0.0, 0.0, 0.0, 0.0, 0.0, 0.0, 0.0, 0.0, 0.0, 0.0, 0.0, 0.0, 0.0, 0.0, 0.0, 0.0, 0.0, 0.0, 0.0, 0.0, 0.0, 0.0, 0.0, 0.0, 0.0, 0.0, 0.0, 0.0, 0.0, 0.0, 0.0, 0.0, 0.0, 0.0, 0.0, 0.0, 0.0, 0.0, 0.0, 0.0, 0.0, 0.0, 0.0, 0.0, 0.0, 0.0, 0.0, 0.0, 0.0, 0.0, 0.0, 0.0, 0.0, 0.0, 0.0, 0.0, 0.0, 0.0, 0.0, 0.0, 0.0, 0.0, 0.0, 0.0, 0.0, 0.0, 0.0, 0.0, 0.0, 0.0, 0.0, 0.0, 0.0, 0.0, 0.0, 0.0, 0.0, 0.0, 0.0, 0.0, 0.0, 0.0, 0.0, 0.0, 0.0, 0.0, 0.0, 0.0, 0.0, 0.0, 0.0, 0.0, 0.0, 0.0, 0.0, 0.0, 0.0, 0.0, 0.0, 0.0, 0.0, 0.0, 0.0, 0.0, 0.0, 0.0, 0.0, 0.0, 0.0, 0.0, 0.0, 0.0, 0.0, 0.0, 0.0, 0.0, 0.0, 0.0, 0.0, 0.0, 0.0, 0.0, 0.0, 0.0, 0.0, 0.0, 0.0, 0.0, 0.0, 0.0, 0.0, 0.0, 0.0, 0.0, 0.0, 0.0, 0.0, 0.0, 0.0, 0.0, 0.0, 0.0, 0.0, 0.0, 0.0, 0.0, 0.0, 0.0, 0.0, 0.0, 0.0, 0.0, 0.0, 0.0, 0.0, 0.0, 0.0, 0.0, 0.0, 0.0, 0.0, 0.0, 0.0, 0.0, 0.0, 0.0, 0.0, 0.0, 0.0, 0.0, 0.0, 0.0, 0.0, 0.0, 0.0, 0.0, 0.0, 0.0, 0.0, 0.0, 0.0, 0.0, 0.0, 0.0, 0.0, 0.0, 0.0, 0.0, 0.0, 0.0, 0.0, 0.0, 0.0, 0.0, 0.0, 0.0, 0.0, 0.0, 0.0, 0.0, 0.0, 0.0, 0.0, 0.0, 0.0, 0.0, 0.0, 0.0, 0.0, 0.0, 0.0, 0.0, 0.0, 0.0, 0.0, 0.0, 0.0, 0.0, 0.0, 0.0, 0.0, 0.0, 0.0, 0.0, 0.0, 0.0, 0.0, 0.0, 0.0, 0.0, 0.0, 0.0, 0.0, 0.0, 0.0, 0.0, 0.0, 0.0, 0.0, 0.0, 0.0, 0.0, 0.0, 0.0, 0.0, 0.0, 0.0, 0.0, 0.0, 0.0, 0.0, 0.0, 0.0, 0.0, 0.0, 0.0, 0.0, 0.0, 0.0, 0.0, 0.0, 0.0, 0.0, 0.0, 0.0, 0.0, 0.0, 0.0, 0.0, 0.0, 0.0, 0.0, 0.0, 0.0, 0.0, 0.0, 0.0, 0.0, 0.0, 0.0, 0.0, 0.0, 0.0, 0.0, 0.0, 0.0, 0.0, 0.0, 0.0, 0.0, 0.0, 0.0, 0.0, 0.0, 0.0, 0.0, 0.0, 0.0, 0.0, 0.0, 0.0, 0.0, 0.0, 0.0, 0.0, 0.0, 0.0, 0.0, 0.0, 0.0, 0.0, 0.0, 0.0, 0.0, 0.0, 0.0, 0.0, 0.0, 0.0, 0.0, 0.0, 0.0, 0.0, 0.0, 0.0, 0.0, 0.0, 0.0, 0.0, 0.0, 0.0, 0.0, 0.0, 0.0, 0.0, 0.0, 0.0, 0.0, 0.0, 0.0, 0.0, 0.0, 0.0, 0.0, 0.0, 0.0, 0.0, 0.0, 0.0, 0.0, 0.0, 0.0, 0.0, 0.0, 0.0, 0.0, 0.0, 0.0, 0.0, 0.0, 0.0, 0.0, 0.0, 0.0, 0.0, 0.0, 0.0, 0.0, 0.0, 0.0, 0.0, 0.0, 0.0, 0.0, 0.0, 0.0, 0.0, 0.0, 0.0, 0.0, 0.0, 0.0, 0.0, 0.0, 0.0, 0.0, 0.0, 0.0, 0.0, 0.0, 0.0, 0.0, 0.0, 0.0, 0.0, 0.0, 0.0, 0.0, 0.0, 0.0, 0.0, 0.0, 0.0, 0.0, 0.0, 0.0, 0.0, 0.0, 0.0, 0.0, 0.0, 0.0, 0.0, 0.0, 0.0, 0.0, 0.0, 0.0, 0.0, 0.0, 0.0, 0.0, 0.0, 0.0, 0.0, 0.0, 0.0, 0.0, 0.0, 0.0, 0.0, 0.0, 0.0, 0.0, 0.0, 0.0, 0.0, 0.0, 0.0, 0.0, 0.0, 0.0, 0.0, 0.0, 0.0, 0.0, 0.0, 0.0, 0.0, 0.0, 0.0, 0.0, 0.0, 0.0, 0.0, 0.0, 0.0, 0.0, 0.0, 0.0, 0.0, 0.0, 0.0, 0.0, 0.0, 0.0, 0.0, 0.0, 0.0, 0.0, 0.0, 0.0, 0.0, 0.0, 0.0, 0.0, 0.0, 0.0, 0.0, 0.0, 0.0, 0.0, 0.0, 0.0, 0.0, 0.0, 0.0, 0.0, 0.0, 0.0, 0.0, 0.0, 0.0, 0.0, 0.0, 0.0, 0.0, 0.0, 0.0, 0.0, 0.0, 0.0, 0.0, 0.0, 0.0, 0.0, 0.0, 0.0, 0.0, 0.0, 0.0, 0.0, 0.0, 0.0, 0.0, 0.0, 0.0, 0.0, 0.0, 0.0, 0.0, 0.0, 0.0, 0.0, 0.0, 0.0, 0.0, 0.0, 0.0, 0.0, 0.0, 0.0, 0.0, 0.0, 0.0, 0.0, 0.0, 0.0, 0.0, 0.0, 0.0, 0.0, 0.0, 0.0, 0.0, 0.0, 0.0, 0.0, 0.0, 0.0, 0.0, 0.0, 0.0, 0.0, 0.0, 0.0, 0.0, 0.0, 0.0, 0.0, 0.0, 0.0, 0.0, 0.0, 0.0, 0.0, 0.0, 0.0, 0.0, 0.0, 0.0, 0.0, 0.0, 0.0, 0.0, 0.0, 0.0, 0.0, 0.0, 0.0, 0.0, 0.0, 0.0, 0.0, 0.0, 0.0, 0.0, 0.0, 0.0, 0.0, 0.0, 0.0, 0.0, 0.0, 0.0, 0.0, 0.0, 0.0, 0.0, 0.0, 0.0, 0.0, 0.0, 0.0, 0.0, 0.0, 0.0, 0.0, 0.0, 0.0, 0.0, 0.0, 0.0, 0.0, 0.0, 0.0, 0.0, 0.0, 0.0, 0.0, 0.0, 0.0, 0.0, 0.0, 0.0, 0.0, 0.0, 0.0, 0.0, 0.0, 0.0, 0.0, 0.0, 0.0, 0.0, 0.0, 0.0, 0.0, 0.0, 0.0, 0.0, 0.0, 0.0, 0.0, 0.0, 0.0, 0.0, 0.0, 0.0, 0.0, 0.0, 0.0, 0.0, 0.0, 0.0, 0.0, 0.0, 0.0, 0.0, 0.0, 0.0, 0.0, 0.0, 0.0, 0.0, 0.0, 0.0, 0.0, 0.0, 0.0, 0.0, 0.0, 0.0, 0.0, 0.0, 0.0, 0.0, 0.0, 0.0, 0.0, 0.0, 0.0, 0.0, 0.0, 0.0, 0.0, 0.0, 0.0, 0.0, 0.0, 0.0, 0.0, 0.0, 0.0, 0.0, 0.0, 0.0, 0.0, 0.0, 0.0, 0.0, 0.0, 0.0, 0.0, 0.0, 0.0, 0.0, 0.0, 0.0, 0.0, 0.0, 0.0, 0.0, 0.0, 0.0, 0.0, 0.0, 0.0, 0.0, 0.0, 0.0, 0.0, 0.0, 0.0, 0.0, 0.0, 0.0, 0.0, 0.0, 0.0, 0.0, 0.0, 0.0, 0.0, 0.0, 0.0, 0.0, 0.0, 0.0, 0.0, 0.0, 0.0, 0.0, 0.0, 0.0, 0.0, 0.0, 0.0, 0.0, 0.0, 0.0, 0.0, 0.0, 0.0, 0.0, 0.0, 0.0, 0.0, 0.0, 0.0, 0.0, 0.0, 0.0, 0.0, 0.0, 0.0, 0.0, 0.0, 0.0, 0.0, 0.0, 0.0, 0.0, 0.0, 0.0, 0.0, 0.0, 0.0, 0.0, 0.0, 0.0, 0.0, 0.0, 0.0, 0.0, 0.0, 0.0, 0.0, 0.0, 0.0, 0.0, 0.0, 0.0, 0.0, 0.0, 0.0, 0.0, 0.0, 0.0, 0.0, 0.0, 0.0, 0.0, 0.0, 0.0, 0.0, 0.0, 0.0, 0.0, 0.0, 0.0, 0.0, 0.0, 0.0, 0.0, 0.0, 0.0, 0.0, 0.0, 0.0, 0.0, 0.0, 0.0, 0.0, 0.0, 0.0, 0.0, 0.0, 0.0, 0.0, 0.0, 0.0, 0.0, 0.0, 0.0, 0.0, 0.0, 0.0, 0.0, 0.0, 0.0, 0.0, 0.0, 0.0, 0.0, 0.0, 0.0, 0.0, 0.0, 0.0, 0.0, 0.0, 0.0, 0.0, 0.0, 0.0, 0.0, 0.0, 0.0, 0.0, 0.0, 0.0, 0.0, 0.0, 0.0, 0.0, 0.0, 0.0, 0.0, 0.0, 0.0, 0.0, 0.0, 0.0, 0.0, 0.0, 0.0, 0.0, 0.0, 0.0, 0.0, 0.0, 0.0, 0.0, 0.0, 0.0, 0.0, 0.0, 0.0, 0.0, 0.0, 0.0, 0.0, 0.0, 0.0, 0.0, 0.0, 0.0, 0.0, 0.0, 0.0, 0.0, 0.0, 0.0, 0.0, 0.0, 0.0, 0.0, 0.0, 0.0, 0.0, 0.0, 0.0, 0.0, 0.0, 0.0, 0.0, 0.0, 0.0, 0.0, 0.0, 0.0, 0.0, 0.0, 0.0, 0.0, 0.0, 0.0, 0.0, 0.0, 0.0, 0.0, 0.0, 0.0, 0.0, 0.0, 0.0, 0.0, 0.0, 0.0, 0.0, 0.0, 0.0, 0.0, 0.0, 0.0, 0.0, 0.0, 0.0, 0.0, 0.0, 0.0, 0.0, 0.0, 0.0, 0.0, 0.0, 0.0, 0.0, 0.0, 0.0, 0.0, 0.0, 0.0, 0.0, 0.0, 0.0, 0.0, 0.0, 0.0, 0.0, 0.0, 0.0, 0.0, 0.0, 0.0, 0.0, 0.0, 0.0, 0.0, 0.0, 0.0, 0.0, 0.0, 0.0, 0.0, 0.0, 0.0, 0.0, 0.0, 0.0, 0.0, 0.0, 0.0, 0.0, 0.0, 0.0, 0.0, 0.0, 0.0, 0.0, 0.0, 0.0, 0.0, 0.0, 0.0, 0.0, 0.0, 0.0, 0.0, 0.0, 0.0, 0.0, 0.0, 0.0, 0.0, 0.0, 0.0, 0.0, 0.0, 0.0, 0.0, 0.0, 0.0, 0.0, 0.0, 0.0, 0.0, 0.0, 0.0, 0.0, 0.0, 0.0, 0.0, 0.0, 0.0, 0.0, 0.0, 0.0, 0.0, 0.0, 0.0, 0.0, 0.0, 0.0, 0.0, 0.0, 0.0, 0.0, 0.0, 0.0, 0.0, 0.0, 0.0, 0.0, 0.0, 0.0, 0.0, 0.0, 0.0, 0.0, 0.0, 0.0, 0.0, 0.0, 0.0, 0.0, 0.0, 0.0, 0.0, 0.0, 0.0, 0.0, 0.0, 0.0, 0.0, 0.0, 0.0, 0.0, 0.0, 0.0, 0.0, 0.0, 0.0, 0.0, 0.0, 0.0, 0.0, 0.0, 0.0, 0.0, 0.0, 0.0, 0.0, 0.0, 0.0, 0.0, 0.0, 0.0, 0.0, 0.0, 0.0, 0.0, 0.0, 0.0, 0.0, 0.0, 0.0, 0.0, 0.0, 0.0, 0.0, 0.0, 0.0, 0.0, 0.0, 0.0, 0.0, 0.0, 0.0, 0.0, 0.0, 0.0, 0.0, 0.0, 0.0, 0.0, 0.0, 0.0, 0.0, 0.0, 0.0, 0.0, 0.0, 0.0, 0.0, 0.0, 0.0, 0.0, 0.0, 0.0, 0.0, 0.0, 0.0, 0.0, 0.0, 0.0, 0.0, 0.0, 0.0, 0.0, 0.0, 0.0, 0.0, 0.0, 0.0, 0.0, 0.0, 0.0, 0.0, 0.0, 0.0, 0.0, 0.0, 0.0, 0.0, 0.0, 0.0, 0.0, 0.0, 0.0, 0.0, 0.0, 0.0, 0.0, 0.0, 0.0, 0.0, 0.0, 0.0, 0.0, 0.0, 0.0, 0.0, 0.0, 0.0, 0.0, 0.0, 0.0, 0.0, 0.0, 0.0, 0.0, 0.0, 0.0, 0.0, 0.0, 0.0, 0.0, 0.0, 0.0, 0.0, 0.0, 0.0, 0.0, 0.0, 0.0, 0.0, 0.0, 0.0, 0.0, 0.0, 0.0, 0.0, 0.0, 0.0, 0.0, 0.0, 0.0, 0.0, 0.0, 0.0, 0.0, 0.0, 0.0, 0.0, 0.0, 0.0, 0.0, 0.0, 0.0, 0.0, 0.0, 0.0, 0.0, 0.0, 0.0, 0.0, 0.0, 0.0, 0.0, 0.0, 0.0, 0.0, 0.0, 0.0, 0.0, 0.0, 0.0, 0.0, 0.0, 0.0, 0.0, 0.0, 0.0, 0.0, 0.0, 0.0, 0.0, 0.0, 0.0, 0.0, 0.0, 0.0, 0.0, 0.0, 0.0, 0.0, 0.0, 0.0, 0.0, 0.0, 0.0, 0.0, 0.0, 0.0, 0.0, 0.0, 0.0, 0.0, 0.0, 0.0, 0.0, 0.0, 0.0, 0.0, 0.0, 0.0, 0.0, 0.0, 0.0, 0.0, 0.0, 0.0, 0.0, 0.0, 0.0, 0.0, 0.0, 0.0, 0.0, 0.0, 0.0, 0.0, 0.0, 0.0, 0.0, 0.0, 0.0, 0.0, 0.0, 0.0, 0.0, 0.0, 0.0, 0.0, 0.0, 0.0, 0.0, 0.0, 0.0, 0.0, 0.0, 0.0, 0.0, 0.0, 0.0, 0.0, 0.0, 0.0, 0.0, 0.0, 0.0, 0.0, 0.0, 0.0, 0.0, 0.0, 0.0, 0.0, 0.0, 0.0, 0.0, 0.0, 0.0, 0.0, 0.0, 0.0, 0.0, 0.0, 0.0, 0.0, 0.0, 0.0, 0.0, 0.0, 0.0, 0.0, 0.0, 0.0, 0.0, 0.0, 0.0, 0.0, 0.0, 0.0, 0.0, 0.0, 0.0, 0.0, 0.0, 0.0, 0.0, 0.0, 0.0, 0.0, 0.0, 0.0, 0.0, 0.0, 0.0, 0.0, 0.0, 0.0, 0.0, 0.0, 0.0, 0.0, 0.0, 0.0, 0.0, 0.0, 0.0, 0.0, 0.0, 0.0, 0.0, 0.0, 0.0, 0.0, 0.0, 0.0, 0.0, 0.0, 0.0, 0.0, 0.0, 0.0, 0.0, 0.0, 0.0, 0.0, 0.0, 0.0, 0.0, 0.0, 0.0, 0.0, 0.0, 0.0, 0.0, 0.0, 0.0, 0.0, 0.0, 0.0, 0.0, 0.0, 0.0, 0.0, 0.0, 0.0, 0.0, 0.0, 0.0, 0.0, 0.0, 0.0, 0.0, 0.0, 0.0, 0.0, 0.0, 0.0, 0.0, 0.0, 0.0, 0.0, 0.0, 0.0, 0.0, 0.0, 0.0, 0.0, 0.0, 0.0, 0.0, 0.0, 0.0, 0.0, 0.0, 0.0, 0.0, 0.0, 0.0, 0.0, 0.0, 0.0, 0.0, 0.0, 0.0, 0.0, 0.0, 0.0, 0.0, 0.0, 0.0, 0.0, 0.0, 0.0, 0.0, 0.0, 0.0, 0.0, 0.0, 0.0, 0.0, 0.0, 0.0, 0.0, 0.0, 0.0, 0.0, 0.0, 0.0, 0.0, 0.0, 0.0, 0.0, 0.0, 0.0, 0.0, 0.0, 0.0, 0.0, 0.0, 0.0, 0.0, 0.0, 0.0, 0.0, 0.0, 0.0, 0.0, 0.0, 0.0, 0.0, 0.0, 0.0, 0.0, 0.0, 0.0, 0.0, 0.0, 0.0, 0.0, 0.0, 0.0, 0.0, 0.0, 0.0, 0.0, 0.0, 0.0, 0.0, 0.0, 0.0, 0.0, 0.0, 0.0, 0.0, 0.0, 0.0, 0.0, 0.0, 0.0, 0.0, 0.0, 0.0, 0.0, 0.0, 0.0, 0.0, 0.0, 0.0, 0.0, 0.0, 0.0, 0.0, 0.0, 0.0, 0.0, 0.0, 0.0, 0.0, 0.0, 0.0, 0.0, 0.0, 0.0, 0.0, 0.0, 0.0, 0.0, 0.0, 0.0, 0.0, 0.0, 0.0, 0.0, 0.0, 0.0, 0.0, 0.0, 0.0, 0.0, 0.0, 0.0, 0.0, 0.0, 0.0, 0.0, 0.0, 0.0, 0.0, 0.0, 0.0, 0.0, 0.0, 0.0, 0.0, 0.0, 0.0, 0.0, 0.0, 0.0, 0.0, 0.0, 0.0, 0.0, 0.0, 0.0, 0.0, 0.0, 0.0, 0.0, 0.0, 0.0, 0.0, 0.0, 0.0, 0.0, 0.0, 0.0, 0.0, 0.0, 0.0, 0.0, 0.0, 0.0, 0.0, 0.0, 0.0, 0.0, 0.0, 0.0, 0.0, 0.0, 0.0, 0.0, 0.0, 0.0, 0.0, 0.0, 0.0, 0.0, 0.0, 0.0, 0.0, 0.0, 0.0, 0.0, 0.0, 0.0, 0.0, 0.0, 0.0, 0.0, 0.0, 0.0, 0.0, 0.0, 0.0, 0.0, 0.0, 0.0, 0.0, 0.0, 0.0, 0.0, 0.0, 0.0, 0.0, 0.0, 0.0, 0.0, 0.0, 0.0, 0.0, 0.0, 0.0, 0.0, 0.0, 0.0, 0.0, 0.0, 0.0, 0.0, 0.0, 0.0, 0.0, 0.0, 0.0, 0.0, 0.0, 0.0, 0.0, 0.0, 0.0, 0.0, 0.0, 0.0, 0.0, 0.0, 0.0, 0.0, 0.0, 0.0, 0.0, 0.0, 0.0, 0.0, 0.0, 0.0, 0.0, 0.0, 0.0, 0.0, 0.0, 0.0, 0.0, 0.0, 0.0, 0.0, 0.0, 0.0, 0.0, 0.0, 0.0, 0.0, 0.0, 0.0, 0.0, 0.0, 0.0, 0.0, 0.0, 0.0, 0.0, 0.0, 0.0, 0.0, 0.0, 0.0, 0.0, 0.0, 0.0, 0.0, 0.0, 0.0, 0.0, 0.0, 0.0, 0.0, 0.0, 0.0, 0.0, 0.0, 0.0, 0.0, 0.0, 0.0, 0.0, 0.0, 0.0, 0.0, 0.0, 0.0, 0.0, 0.0, 0.0, 0.0, 0.0, 0.0, 0.0, 0.0, 0.0, 0.0, 0.0, 0.0, 0.0, 0.0, 0.0, 0.0, 0.0, 0.0, 0.0, 0.0, 0.0, 0.0, 0.0, 0.0, 0.0, 0.0, 0.0, 0.0, 0.0, 0.0, 0.0, 0.0, 0.0, 0.0, 0.0, 0.0, 0.0, 0.0, 0.0, 0.0, 0.0, 0.0, 0.0, 0.0, 0.0, 0.0, 0.0, 0.0, 0.0, 0.0, 0.0, 0.0, 0.0, 0.0, 0.0, 0.0, 0.0, 0.0, 0.0, 0.0, 0.0, 0.0, 0.0, 0.0, 0.0, 0.0, 0.0, 0.0, 0.0, 0.0, 0.0, 0.0, 0.0, 0.0, 0.0, 0.0, 0.0, 0.0, 0.0, 0.0, 0.0, 0.0, 0.0, 0.0, 0.0, 0.0, 0.0, 0.0, 0.0, 0.0, 0.0, 0.0, 0.0, 0.0, 0.0, 0.0, 0.0, 0.0, 0.0, 0.0, 0.0, 0.0, 0.0, 0.0, 0.0, 0.0, 0.0, 0.0, 0.0, 0.0, 0.0, 0.0, 0.0, 0.0, 0.0, 0.0, 0.0, 0.0, 0.0, 0.0, 0.0, 0.0, 0.0, 0.0, 0.0, 0.0, 0.0, 0.0, 0.0, 0.0, 0.0, 0.0, 0.0, 0.0, 0.0, 0.0, 0.0, 0.0, 0.0, 0.0, 0.0, 0.0, 0.0, 0.0, 0.0, 0.0, 0.0, 0.0, 0.0, 0.0, 0.0, 0.0, 0.0, 0.0, 0.0, 0.0, 0.0, 0.0, 0.0, 0.0, 0.0, 0.0, 0.0, 0.0, 0.0, 0.0, 0.0, 0.0, 0.0, 0.0, 0.0, 0.0, 0.0, 0.0, 0.0, 0.0, 0.0, 0.0, 0.0, 0.0, 0.0, 0.0, 0.0, 0.0, 0.0, 0.0, 0.0, 0.0, 0.0, 0.0, 0.0, 0.0, 0.0, 0.0, 0.0, 0.0, 0.0, 0.0, 0.0, 0.0, 0.0, 0.0, 0.0, 0.0, 0.0, 0.0, 0.0, 0.0, 0.0, 0.0, 0.0, 0.0, 0.0, 0.0, 0.0, 0.0, 0.0, 0.0, 0.0, 0.0, 0.0, 0.0, 0.0, 0.0, 0.0, 0.0, 0.0, 0.0, 0.0, 0.0, 0.0, 0.0, 0.0, 0.0, 0.0, 0.0, 0.0, 0.0, 0.0, 0.0, 0.0, 0.0, 0.0, 0.0, 0.0, 0.0, 0.0, 0.0, 0.0, 0.0, 0.0, 0.0, 0.0, 0.0, 0.0, 0.0, 0.0, 0.0, 0.0, 0.0, 0.0, 0.0, 0.0, 0.0, 0.0, 0.0, 0.0, 0.0, 0.0, 0.0, 0.0, 0.0, 0.0, 0.0, 0.0, 0.0, 0.0, 0.0, 0.0, 0.0, 0.0, 0.0, 0.0, 0.0, 0.0, 0.0, 0.0, 0.0, 0.0, 0.0, 0.0, 0.0, 0.0, 0.0, 0.0, 0.0, 0.0, 0.0, 0.0, 0.0, 0.0, 0.0, 0.0, 0.0, 0.0, 0.0, 0.0, 0.0, 0.0, 0.0, 0.0, 0.0, 0.0, 0.0, 0.0, 0.0, 0.0, 0.0, 0.0, 0.0, 0.0, 0.0, 0.0, 0.0, 0.0, 0.0, 0.0, 0.0, 0.0, 0.0, 0.0, 0.0, 0.0, 0.0, 0.0, 0.0, 0.0, 0.0, 0.0, 0.0, 0.0, 0.0, 0.0, 0.0, 0.0, 0.0, 0.0, 0.0, 0.0, 0.0, 0.0, 0.0, 0.0, 0.0, 0.0, 0.0, 0.0, 0.0, 0.0, 0.0, 0.0, 0.0, 0.0, 0.0, 0.0, 0.0, 0.0, 0.0, 0.0, 0.0, 0.0, 0.0, 0.0, 0.0, 0.0, 0.0, 0.0, 0.0, 0.0, 0.0, 0.0, 0.0, 0.0, 0.0, 0.0, 0.0, 0.0, 0.0, 0.0, 0.0, 0.0, 0.0, 0.0, 0.0, 0.0, 0.0, 0.0, 0.0, 0.0, 0.0, 0.0, 0.0, 0.0, 0.0, 0.0, 0.0, 0.0, 0.0, 0.0, 0.0, 0.0, 0.0, 0.0, 0.0, 0.0, 0.0, 0.0, 0.0, 0.0, 0.0, 0.0, 0.0, 0.0, 0.0, 0.0, 0.0, 0.0, 0.0, 0.0, 0.0, 0.0, 0.0, 0.0, 0.0, 0.0, 0.0, 0.0, 0.0, 0.0, 0.0, 0.0, 0.0, 0.0, 0.0, 0.0, 0.0, 0.0, 0.0, 0.0, 0.0, 0.0, 0.0, 0.0, 0.0, 0.0, 0.0, 0.0, 0.0, 0.0, 0.0, 0.0, 0.0, 0.0, 0.0, 0.0, 0.0, 0.0, 0.0, 0.0, 0.0, 0.0, 0.0, 0.0, 0.0, 0.0, 0.0, 0.0, 0.0, 0.0, 0.0, 0.0, 0.0, 0.0, 0.0, 0.0, 0.0, 0.0, 0.0, 0.0, 0.0, 0.0, 0.0, 0.0, 0.0, 0.0, 0.0, 0.0, 0.0, 0.0, 0.0, 0.0, 0.0, 0.0, 0.0, 0.0, 0.0, 0.0, 0.0, 0.0, 0.0, 0.0, 0.0, 0.0, 0.0, 0.0, 0.0, 0.0, 0.0, 0.0, 0.0, 0.0, 0.0, 0.0, 0.0, 0.0, 0.0, 0.0, 0.0, 0.0, 0.0, 0.0, 0.0, 0.0, 0.0, 0.0, 0.0, 0.0, 0.0, 0.0, 0.0, 0.0, 0.0, 0.0, 0.0, 0.0, 0.0, 0.0, 0.0, 0.0, 0.0, 0.0, 0.0, 0.0, 0.0, 0.0, 0.0, 0.0, 0.0, 0.0, 0.0, 0.0, 0.0, 0.0, 0.0, 0.0, 0.0, 0.0, 0.0, 0.0, 0.0, 0.0, 0.0, 0.0, 0.0, 0.0, 0.0, 0.0, 0.0, 0.0, 0.0, 0.0, 0.0, 0.0, 0.0, 0.0, 0.0, 0.0, 0.0, 0.0, 0.0, 0.0, 0.0, 0.0, 0.0, 0.0, 0.0, 0.0, 0.0, 0.0, 0.0, 0.0, 0.0, 0.0, 0.0, 0.0, 0.0, 0.0, 0.0, 0.0, 0.0, 0.0, 0.0, 0.0, 0.0, 0.0, 0.0, 0.0, 0.0, 0.0, 0.0, 0.0, 0.0, 0.0, 0.0, 0.0, 0.0, 0.0, 0.0, 0.0, 0.0, 0.0, 0.0, 0.0, 0.0, 0.0, 0.0, 0.0, 0.0, 0.0, 0.0, 0.0, 0.0, 0.0, 0.0, 0.0, 0.0, 0.0, 0.0, 0.0, 0.0, 0.0, 0.0, 0.0, 0.0, 0.0, 0.0, 0.0, 0.0, 0.0, 0.0, 0.0, 0.0, 0.0, 0.0, 0.0, 0.0, 0.0, 0.0, 0.0, 0.0, 0.0, 0.0, 0.0, 0.0, 0.0, 0.0, 0.0, 0.0, 0.0, 0.0, 0.0, 0.0, 0.0, 0.0, 0.0, 0.0, 0.0, 0.0, 0.0, 0.0, 0.0, 0.0, 0.0, 0.0, 0.0, 0.0, 0.0, 0.0, 0.0, 0.0, 0.0, 0.0, 0.0, 0.0, 0.0, 0.0, 0.0, 0.0, 0.0, 0.0, 0.0, 0.0, 0.0, 0.0, 0.0, 0.0, 0.0, 0.0, 0.0, 0.0, 0.0, 0.0, 0.0, 0.0, 0.0, 0.0, 0.0, 0.0, 0.0, 0.0, 0.0, 0.0, 0.0, 0.0, 0.0, 0.0, 0.0, 0.0, 0.0, 0.0, 0.0, 0.0, 0.0, 0.0, 0.0, 0.0, 0.0, 0.0, 0.0, 0.0, 0.0, 0.0, 0.0, 0.0, 0.0, 0.0, 0.0, 0.0, 0.0, 0.0, 0.0, 0.0, 0.625, 0.75, 0.625, 0.75, 0.625, 0.75, 0.625, 0.75, 0.625, 0.75, 0.625, 0.75, 0.625, 0.75, 0.625, 0.75, 0.625, 0.75, 0.625, 0.75, 0.625, 0.75, 0.625, 0.75, 0.625, 0.75, 0.625, 0.75, 0.625, 0.75, 0.625, 0.75, 0.625, 0.75, 0.625, 0.75, 0.625, 0.75, 0.625, 0.75, 0.625, 0.75, 0.625, 0.75, 0.625, 0.75, 0.625, 0.75, 0.625, 0.75, 0.625, 0.75, 0.625, 0.75, 0.625, 0.75, 0.625, 0.75, 0.625, 0.75, 0.625, 0.75, 0.625, 0.75, 0.625, 0.75, 0.625, 0.75, 0.625, 0.75, 0.625, 0.75, 0.625, 0.75, 0.625, 0.75, 0.625, 0.75, 0.625, 0.75, 0.625, 0.75, 0.625, 0.75, 0.625, 0.75, 0.625, 0.75, 0.625, 0.75, 0.625, 0.75, 0.625, 0.75, 0.625, 0.75, 0.625, 0.75, 0.625, 0.75, 0.625, 0.75, 0.625, 0.75, 0.625, 0.75, 0.625, 0.75, 0.625, 0.75, 0.625, 0.75])
me_cube.materials.append(mat_material)
me_cube.materials.append(mat_material_002)
me_cube.materials.append(mat_material_003)
me_cube.materials.append(mat_material_004)
me_cube.materials.append(mat_material_005)
me_cube.materials.append(mat_material_006)
me_cube.use_remesh_preserve_volume = False
me_cube.use_remesh_preserve_attributes = False
me_cube.use_mirror_vertex_groups = False
me_cube.update()
me_plane = bpy.data.meshes.new('Plane')
me_plane.from_pydata([(-1.0, -1.0, 0.0), (1.0, -1.0, 0.0), (-1.0, 1.0, 0.0), (1.0, 1.0, 0.0)], [], [(0, 1, 3, 2)])
_uv = me_plane.uv_layers.new(name='UVMap')
_uv.uv.foreach_set('vector', [0.0, 0.0, 1.0, 0.0, 1.0, 1.0, 0.0, 1.0])
me_plane.materials.append(mat_material_001)
me_plane.use_remesh_fix_poles = True
me_plane.use_remesh_preserve_attributes = False
me_plane.use_mirror_vertex_groups = False
me_plane.update()

# ---- objects
ob_cube = bpy.data.objects.new('Cube', me_cube)
ob_camera = bpy.data.objects.new('Camera', cam_camera)
ob_empty = bpy.data.objects.new('Empty', None)
ob_plane = bpy.data.objects.new('Plane', me_plane)
ob_sun = bpy.data.objects.new('Sun', light_sun)

# ---- transforms, parenting, visibility, modifiers, constraints
ob_cube.location = (0.0, 0.0, -0.6016)
ob_cube.lock_rotations_4d = False
ob_cube.empty_display_type = 'ARROWS'
ob_cube.lineart.crease_threshold = 0.0
_m = ob_cube.modifiers.new('Mirror', 'MIRROR')
_m.use_clip = True
ob_camera.location = (-9.481, 5.918, 2.305)
ob_camera.rotation_euler = (1.285, -8.396e-07, -2.147)
ob_camera.lock_rotations_4d = False
ob_camera.empty_display_type = 'ARROWS'
ob_camera.color = (0.0, 0.0, 0.0, 0.0)
ob_camera.display_type = 'WIRE'
ob_camera.lineart.crease_threshold = 0.0
ob_empty.location = (0.0, 0.0, 0.0)
ob_empty.rotation_euler = (1.571, -0.0, 1.571)
ob_empty.empty_display_type = 'IMAGE'
ob_empty.empty_display_size = 5.0
ob_empty.empty_image_depth = 'BACK'
ob_empty.show_empty_image_perspective = False
ob_empty.empty_image_side = 'FRONT'
ob_empty.lineart.crease_threshold = 0.0
ob_plane.location = (-0.284, -0.1182, -1.257)
ob_plane.scale = (3.135, 3.135, 3.135)
ob_plane.lineart.crease_threshold = 0.0
ob_sun.location = (0.07707, 0.05961, 3.516)
ob_sun.lineart.crease_threshold = 0.0

# ---- collection membership
col_collection.objects.link(ob_cube)
col_collection.objects.link(ob_camera)
col_collection.objects.link(ob_empty)
col_collection.objects.link(ob_plane)
col_collection.objects.link(ob_sun)

# ---- scene / render settings (as saved in the file)
scene.camera = ob_camera
scene.frame_start = 1; scene.frame_end = 250; scene.frame_set(110)
scene.render.engine = 'BLENDER_EEVEE_NEXT'
scene.cycles.use_denoising = False
scene.cycles.samples = 128
scene.cycles.sampling_pattern = 'TABULATED_SOBOL'
scene.cycles.use_adaptive_sampling = False
scene.cycles.use_light_tree = False
scene.eevee.use_gtao = True
scene.eevee.gtao_distance = 0.4
scene.eevee.use_raytracing = True
scene.view_settings.view_transform = 'Filmic'
bpy.context.view_layer.update()
